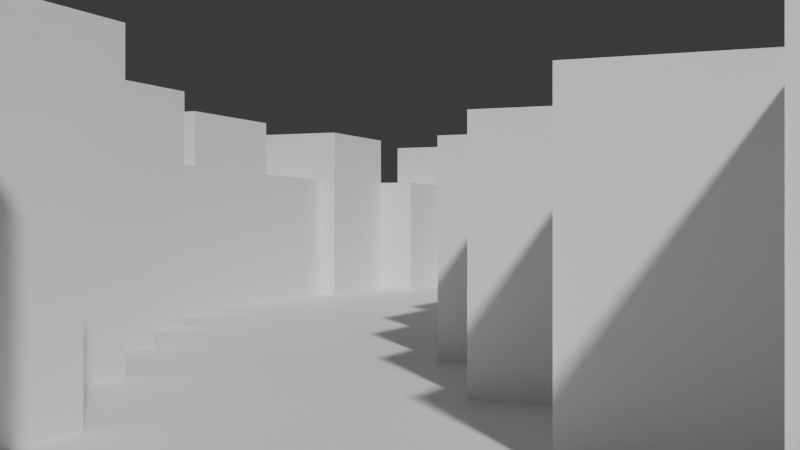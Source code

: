 # Source: Practica2_Escenario_Procedural.blend  (saved by Blender 5.0.119; exported with 4.5.12 LTS)
import bpy
from mathutils import Matrix  # noqa: F401  (used for matrix-valued properties, if any)

bpy.ops.wm.read_factory_settings(use_empty=True)
scene = bpy.context.scene
scene.name = 'Scene'

# ---- collections
col_collection = bpy.data.collections.new('Collection'); scene.collection.children.link(col_collection)

# ---- materials (node trees are filled in below, after node groups)
mat_paredoscura_121 = bpy.data.materials.new('ParedOscura.121')
mat_paredoscura_121.diffuse_color = (0.0, 1.0, 0.0, 1.0)
mat_paredoscura_120 = bpy.data.materials.new('ParedOscura.120')
mat_paredoscura_120.diffuse_color = (1.0, 0.0, 0.0, 1.0)
mat_pareddetalle_111 = bpy.data.materials.new('ParedDetalle.111')
mat_pareddetalle_111.diffuse_color = (0.0, 0.0, 1.0, 1.0)

# ---- material node trees
mat_paredoscura_121.use_nodes = True; mat_paredoscura_121.node_tree.nodes.clear()
_N = mat_paredoscura_121.node_tree.nodes; _L = mat_paredoscura_121.node_tree.links
n0 = _N.new('ShaderNodeBsdfPrincipled'); n0.name = 'BSDF Principista'; n0.location = (-200, 100)
n1 = _N.new('ShaderNodeOutputMaterial'); n1.name = 'Material'; n1.location = (200, 100)
_L.new(n0.outputs[0], n1.inputs[0])
n1.is_active_output = True
mat_paredoscura_120.use_nodes = True; mat_paredoscura_120.node_tree.nodes.clear()
_N = mat_paredoscura_120.node_tree.nodes; _L = mat_paredoscura_120.node_tree.links
n0 = _N.new('ShaderNodeBsdfPrincipled'); n0.name = 'BSDF Principista'; n0.location = (-200, 100)
n1 = _N.new('ShaderNodeOutputMaterial'); n1.name = 'Material'; n1.location = (200, 100)
_L.new(n0.outputs[0], n1.inputs[0])
n1.is_active_output = True
mat_pareddetalle_111.use_nodes = True; mat_pareddetalle_111.node_tree.nodes.clear()
_N = mat_pareddetalle_111.node_tree.nodes; _L = mat_pareddetalle_111.node_tree.links
n0 = _N.new('ShaderNodeBsdfPrincipled'); n0.name = 'BSDF Principista'; n0.location = (-200, 100)
n1 = _N.new('ShaderNodeOutputMaterial'); n1.name = 'Material'; n1.location = (200, 100)
_L.new(n0.outputs[0], n1.inputs[0])
n1.is_active_output = True

# ---- world
world_world = bpy.data.worlds.new('World'); scene.world = world_world
world_world.use_nodes = True; world_world.node_tree.nodes.clear()
_N = world_world.node_tree.nodes; _L = world_world.node_tree.links
n0 = _N.new('ShaderNodeOutputWorld'); n0.name = 'World Output'; n0.location = (200, 100)
n1 = _N.new('ShaderNodeBackground'); n1.name = 'Background'; n1.location = (-200, 100)
n1.inputs[0].default_value = (0.05088, 0.05088, 0.05088, 1.0)
_L.new(n1.outputs[0], n0.inputs[0])
n0.is_active_output = True
world_world.color = (0.05088, 0.05088, 0.05088)
world_world.sun_shadow_jitter_overblur = 0.0

# ---- cameras
cam_camara_025 = bpy.data.cameras.new('Camara.025')

# ---- meshes
me_plano_2379 = bpy.data.meshes.new('Plano.2379')
me_plano_2379.from_pydata([(-1.0, -1.0, 0.0), (1.0, -1.0, 0.0), (-1.0, 1.0, 0.0), (1.0, 1.0, 0.0)], [], [(0, 1, 3, 2)])
_uv = me_plano_2379.uv_layers.new(name='MapaUV')
_uv.uv.foreach_set('vector', [0.0, 0.0, 1.0, 0.0, 1.0, 1.0, 0.0, 1.0])
me_plano_2379.materials.append(mat_paredoscura_121)
me_plano_2379.update()
me_cubo_6136 = bpy.data.meshes.new('Cubo.6136')
me_cubo_6136.from_pydata([(-1.0, -1.0, -1.0), (-1.0, -1.0, 1.0), (-1.0, 1.0, -1.0), (-1.0, 1.0, 1.0), (1.0, -1.0, -1.0), (1.0, -1.0, 1.0), (1.0, 1.0, -1.0), (1.0, 1.0, 1.0)], [], [(0, 1, 3, 2), (2, 3, 7, 6), (6, 7, 5, 4), (4, 5, 1, 0), (2, 6, 4, 0), (7, 3, 1, 5)])
_uv = me_cubo_6136.uv_layers.new(name='MapaUV')
_uv.uv.foreach_set('vector', [0.375, 0.0, 0.625, 0.0, 0.625, 0.25, 0.375, 0.25, 0.375, 0.25, 0.625, 0.25, 0.625, 0.5, 0.375, 0.5, 0.375, 0.5, 0.625, 0.5, 0.625, 0.75, 0.375, 0.75, 0.375, 0.75, 0.625, 0.75, 0.625, 1.0, 0.375, 1.0, 0.125, 0.5, 0.375, 0.5, 0.375, 0.75, 0.125, 0.75, 0.625, 0.5, 0.875, 0.5, 0.875, 0.75, 0.625, 0.75])
me_cubo_6136.materials.append(mat_paredoscura_120)
me_cubo_6136.update()
me_cubo_6137 = bpy.data.meshes.new('Cubo.6137')
me_cubo_6137.from_pydata([(-1.0, -1.0, -1.0), (-1.0, -1.0, 1.0), (-1.0, 1.0, -1.0), (-1.0, 1.0, 1.0), (1.0, -1.0, -1.0), (1.0, -1.0, 1.0), (1.0, 1.0, -1.0), (1.0, 1.0, 1.0)], [], [(0, 1, 3, 2), (2, 3, 7, 6), (6, 7, 5, 4), (4, 5, 1, 0), (2, 6, 4, 0), (7, 3, 1, 5)])
_uv = me_cubo_6137.uv_layers.new(name='MapaUV')
_uv.uv.foreach_set('vector', [0.375, 0.0, 0.625, 0.0, 0.625, 0.25, 0.375, 0.25, 0.375, 0.25, 0.625, 0.25, 0.625, 0.5, 0.375, 0.5, 0.375, 0.5, 0.625, 0.5, 0.625, 0.75, 0.375, 0.75, 0.375, 0.75, 0.625, 0.75, 0.625, 1.0, 0.375, 1.0, 0.125, 0.5, 0.375, 0.5, 0.375, 0.75, 0.125, 0.75, 0.625, 0.5, 0.875, 0.5, 0.875, 0.75, 0.625, 0.75])
me_cubo_6137.materials.append(mat_paredoscura_120)
me_cubo_6137.update()
me_plano_2380 = bpy.data.meshes.new('Plano.2380')
me_plano_2380.from_pydata([(-1.0, -1.0, 0.0), (1.0, -1.0, 0.0), (-1.0, 1.0, 0.0), (1.0, 1.0, 0.0)], [], [(0, 1, 3, 2)])
_uv = me_plano_2380.uv_layers.new(name='MapaUV')
_uv.uv.foreach_set('vector', [0.0, 0.0, 1.0, 0.0, 1.0, 1.0, 0.0, 1.0])
me_plano_2380.materials.append(mat_paredoscura_121)
me_plano_2380.update()
me_cubo_6138 = bpy.data.meshes.new('Cubo.6138')
me_cubo_6138.from_pydata([(-1.0, -1.0, -1.0), (-1.0, -1.0, 1.0), (-1.0, 1.0, -1.0), (-1.0, 1.0, 1.0), (1.0, -1.0, -1.0), (1.0, -1.0, 1.0), (1.0, 1.0, -1.0), (1.0, 1.0, 1.0)], [], [(0, 1, 3, 2), (2, 3, 7, 6), (6, 7, 5, 4), (4, 5, 1, 0), (2, 6, 4, 0), (7, 3, 1, 5)])
_uv = me_cubo_6138.uv_layers.new(name='MapaUV')
_uv.uv.foreach_set('vector', [0.375, 0.0, 0.625, 0.0, 0.625, 0.25, 0.375, 0.25, 0.375, 0.25, 0.625, 0.25, 0.625, 0.5, 0.375, 0.5, 0.375, 0.5, 0.625, 0.5, 0.625, 0.75, 0.375, 0.75, 0.375, 0.75, 0.625, 0.75, 0.625, 1.0, 0.375, 1.0, 0.125, 0.5, 0.375, 0.5, 0.375, 0.75, 0.125, 0.75, 0.625, 0.5, 0.875, 0.5, 0.875, 0.75, 0.625, 0.75])
me_cubo_6138.materials.append(mat_pareddetalle_111)
me_cubo_6138.update()
me_cubo_6139 = bpy.data.meshes.new('Cubo.6139')
me_cubo_6139.from_pydata([(-1.0, -1.0, -1.0), (-1.0, -1.0, 1.0), (-1.0, 1.0, -1.0), (-1.0, 1.0, 1.0), (1.0, -1.0, -1.0), (1.0, -1.0, 1.0), (1.0, 1.0, -1.0), (1.0, 1.0, 1.0)], [], [(0, 1, 3, 2), (2, 3, 7, 6), (6, 7, 5, 4), (4, 5, 1, 0), (2, 6, 4, 0), (7, 3, 1, 5)])
_uv = me_cubo_6139.uv_layers.new(name='MapaUV')
_uv.uv.foreach_set('vector', [0.375, 0.0, 0.625, 0.0, 0.625, 0.25, 0.375, 0.25, 0.375, 0.25, 0.625, 0.25, 0.625, 0.5, 0.375, 0.5, 0.375, 0.5, 0.625, 0.5, 0.625, 0.75, 0.375, 0.75, 0.375, 0.75, 0.625, 0.75, 0.625, 1.0, 0.375, 1.0, 0.125, 0.5, 0.375, 0.5, 0.375, 0.75, 0.125, 0.75, 0.625, 0.5, 0.875, 0.5, 0.875, 0.75, 0.625, 0.75])
me_cubo_6139.materials.append(mat_paredoscura_120)
me_cubo_6139.update()
me_plano_2381 = bpy.data.meshes.new('Plano.2381')
me_plano_2381.from_pydata([(-1.0, -1.0, 0.0), (1.0, -1.0, 0.0), (-1.0, 1.0, 0.0), (1.0, 1.0, 0.0)], [], [(0, 1, 3, 2)])
_uv = me_plano_2381.uv_layers.new(name='MapaUV')
_uv.uv.foreach_set('vector', [0.0, 0.0, 1.0, 0.0, 1.0, 1.0, 0.0, 1.0])
me_plano_2381.materials.append(mat_paredoscura_121)
me_plano_2381.update()
me_cubo_6140 = bpy.data.meshes.new('Cubo.6140')
me_cubo_6140.from_pydata([(-1.0, -1.0, -1.0), (-1.0, -1.0, 1.0), (-1.0, 1.0, -1.0), (-1.0, 1.0, 1.0), (1.0, -1.0, -1.0), (1.0, -1.0, 1.0), (1.0, 1.0, -1.0), (1.0, 1.0, 1.0)], [], [(0, 1, 3, 2), (2, 3, 7, 6), (6, 7, 5, 4), (4, 5, 1, 0), (2, 6, 4, 0), (7, 3, 1, 5)])
_uv = me_cubo_6140.uv_layers.new(name='MapaUV')
_uv.uv.foreach_set('vector', [0.375, 0.0, 0.625, 0.0, 0.625, 0.25, 0.375, 0.25, 0.375, 0.25, 0.625, 0.25, 0.625, 0.5, 0.375, 0.5, 0.375, 0.5, 0.625, 0.5, 0.625, 0.75, 0.375, 0.75, 0.375, 0.75, 0.625, 0.75, 0.625, 1.0, 0.375, 1.0, 0.125, 0.5, 0.375, 0.5, 0.375, 0.75, 0.125, 0.75, 0.625, 0.5, 0.875, 0.5, 0.875, 0.75, 0.625, 0.75])
me_cubo_6140.materials.append(mat_paredoscura_120)
me_cubo_6140.update()
me_cubo_6141 = bpy.data.meshes.new('Cubo.6141')
me_cubo_6141.from_pydata([(-1.0, -1.0, -1.0), (-1.0, -1.0, 1.0), (-1.0, 1.0, -1.0), (-1.0, 1.0, 1.0), (1.0, -1.0, -1.0), (1.0, -1.0, 1.0), (1.0, 1.0, -1.0), (1.0, 1.0, 1.0)], [], [(0, 1, 3, 2), (2, 3, 7, 6), (6, 7, 5, 4), (4, 5, 1, 0), (2, 6, 4, 0), (7, 3, 1, 5)])
_uv = me_cubo_6141.uv_layers.new(name='MapaUV')
_uv.uv.foreach_set('vector', [0.375, 0.0, 0.625, 0.0, 0.625, 0.25, 0.375, 0.25, 0.375, 0.25, 0.625, 0.25, 0.625, 0.5, 0.375, 0.5, 0.375, 0.5, 0.625, 0.5, 0.625, 0.75, 0.375, 0.75, 0.375, 0.75, 0.625, 0.75, 0.625, 1.0, 0.375, 1.0, 0.125, 0.5, 0.375, 0.5, 0.375, 0.75, 0.125, 0.75, 0.625, 0.5, 0.875, 0.5, 0.875, 0.75, 0.625, 0.75])
me_cubo_6141.materials.append(mat_paredoscura_120)
me_cubo_6141.update()
me_plano_2382 = bpy.data.meshes.new('Plano.2382')
me_plano_2382.from_pydata([(-1.0, -1.0, 0.0), (1.0, -1.0, 0.0), (-1.0, 1.0, 0.0), (1.0, 1.0, 0.0)], [], [(0, 1, 3, 2)])
_uv = me_plano_2382.uv_layers.new(name='MapaUV')
_uv.uv.foreach_set('vector', [0.0, 0.0, 1.0, 0.0, 1.0, 1.0, 0.0, 1.0])
me_plano_2382.materials.append(mat_paredoscura_121)
me_plano_2382.update()
me_cubo_6142 = bpy.data.meshes.new('Cubo.6142')
me_cubo_6142.from_pydata([(-1.0, -1.0, -1.0), (-1.0, -1.0, 1.0), (-1.0, 1.0, -1.0), (-1.0, 1.0, 1.0), (1.0, -1.0, -1.0), (1.0, -1.0, 1.0), (1.0, 1.0, -1.0), (1.0, 1.0, 1.0)], [], [(0, 1, 3, 2), (2, 3, 7, 6), (6, 7, 5, 4), (4, 5, 1, 0), (2, 6, 4, 0), (7, 3, 1, 5)])
_uv = me_cubo_6142.uv_layers.new(name='MapaUV')
_uv.uv.foreach_set('vector', [0.375, 0.0, 0.625, 0.0, 0.625, 0.25, 0.375, 0.25, 0.375, 0.25, 0.625, 0.25, 0.625, 0.5, 0.375, 0.5, 0.375, 0.5, 0.625, 0.5, 0.625, 0.75, 0.375, 0.75, 0.375, 0.75, 0.625, 0.75, 0.625, 1.0, 0.375, 1.0, 0.125, 0.5, 0.375, 0.5, 0.375, 0.75, 0.125, 0.75, 0.625, 0.5, 0.875, 0.5, 0.875, 0.75, 0.625, 0.75])
me_cubo_6142.materials.append(mat_pareddetalle_111)
me_cubo_6142.update()
me_cubo_6143 = bpy.data.meshes.new('Cubo.6143')
me_cubo_6143.from_pydata([(-1.0, -1.0, -1.0), (-1.0, -1.0, 1.0), (-1.0, 1.0, -1.0), (-1.0, 1.0, 1.0), (1.0, -1.0, -1.0), (1.0, -1.0, 1.0), (1.0, 1.0, -1.0), (1.0, 1.0, 1.0)], [], [(0, 1, 3, 2), (2, 3, 7, 6), (6, 7, 5, 4), (4, 5, 1, 0), (2, 6, 4, 0), (7, 3, 1, 5)])
_uv = me_cubo_6143.uv_layers.new(name='MapaUV')
_uv.uv.foreach_set('vector', [0.375, 0.0, 0.625, 0.0, 0.625, 0.25, 0.375, 0.25, 0.375, 0.25, 0.625, 0.25, 0.625, 0.5, 0.375, 0.5, 0.375, 0.5, 0.625, 0.5, 0.625, 0.75, 0.375, 0.75, 0.375, 0.75, 0.625, 0.75, 0.625, 1.0, 0.375, 1.0, 0.125, 0.5, 0.375, 0.5, 0.375, 0.75, 0.125, 0.75, 0.625, 0.5, 0.875, 0.5, 0.875, 0.75, 0.625, 0.75])
me_cubo_6143.materials.append(mat_paredoscura_120)
me_cubo_6143.update()
me_plano_2383 = bpy.data.meshes.new('Plano.2383')
me_plano_2383.from_pydata([(-1.0, -1.0, 0.0), (1.0, -1.0, 0.0), (-1.0, 1.0, 0.0), (1.0, 1.0, 0.0)], [], [(0, 1, 3, 2)])
_uv = me_plano_2383.uv_layers.new(name='MapaUV')
_uv.uv.foreach_set('vector', [0.0, 0.0, 1.0, 0.0, 1.0, 1.0, 0.0, 1.0])
me_plano_2383.materials.append(mat_paredoscura_121)
me_plano_2383.update()
me_cubo_6144 = bpy.data.meshes.new('Cubo.6144')
me_cubo_6144.from_pydata([(-1.0, -1.0, -1.0), (-1.0, -1.0, 1.0), (-1.0, 1.0, -1.0), (-1.0, 1.0, 1.0), (1.0, -1.0, -1.0), (1.0, -1.0, 1.0), (1.0, 1.0, -1.0), (1.0, 1.0, 1.0)], [], [(0, 1, 3, 2), (2, 3, 7, 6), (6, 7, 5, 4), (4, 5, 1, 0), (2, 6, 4, 0), (7, 3, 1, 5)])
_uv = me_cubo_6144.uv_layers.new(name='MapaUV')
_uv.uv.foreach_set('vector', [0.375, 0.0, 0.625, 0.0, 0.625, 0.25, 0.375, 0.25, 0.375, 0.25, 0.625, 0.25, 0.625, 0.5, 0.375, 0.5, 0.375, 0.5, 0.625, 0.5, 0.625, 0.75, 0.375, 0.75, 0.375, 0.75, 0.625, 0.75, 0.625, 1.0, 0.375, 1.0, 0.125, 0.5, 0.375, 0.5, 0.375, 0.75, 0.125, 0.75, 0.625, 0.5, 0.875, 0.5, 0.875, 0.75, 0.625, 0.75])
me_cubo_6144.materials.append(mat_paredoscura_120)
me_cubo_6144.update()
me_cubo_6145 = bpy.data.meshes.new('Cubo.6145')
me_cubo_6145.from_pydata([(-1.0, -1.0, -1.0), (-1.0, -1.0, 1.0), (-1.0, 1.0, -1.0), (-1.0, 1.0, 1.0), (1.0, -1.0, -1.0), (1.0, -1.0, 1.0), (1.0, 1.0, -1.0), (1.0, 1.0, 1.0)], [], [(0, 1, 3, 2), (2, 3, 7, 6), (6, 7, 5, 4), (4, 5, 1, 0), (2, 6, 4, 0), (7, 3, 1, 5)])
_uv = me_cubo_6145.uv_layers.new(name='MapaUV')
_uv.uv.foreach_set('vector', [0.375, 0.0, 0.625, 0.0, 0.625, 0.25, 0.375, 0.25, 0.375, 0.25, 0.625, 0.25, 0.625, 0.5, 0.375, 0.5, 0.375, 0.5, 0.625, 0.5, 0.625, 0.75, 0.375, 0.75, 0.375, 0.75, 0.625, 0.75, 0.625, 1.0, 0.375, 1.0, 0.125, 0.5, 0.375, 0.5, 0.375, 0.75, 0.125, 0.75, 0.625, 0.5, 0.875, 0.5, 0.875, 0.75, 0.625, 0.75])
me_cubo_6145.materials.append(mat_paredoscura_120)
me_cubo_6145.update()
me_plano_2384 = bpy.data.meshes.new('Plano.2384')
me_plano_2384.from_pydata([(-1.0, -1.0, 0.0), (1.0, -1.0, 0.0), (-1.0, 1.0, 0.0), (1.0, 1.0, 0.0)], [], [(0, 1, 3, 2)])
_uv = me_plano_2384.uv_layers.new(name='MapaUV')
_uv.uv.foreach_set('vector', [0.0, 0.0, 1.0, 0.0, 1.0, 1.0, 0.0, 1.0])
me_plano_2384.materials.append(mat_paredoscura_121)
me_plano_2384.update()
me_cubo_6146 = bpy.data.meshes.new('Cubo.6146')
me_cubo_6146.from_pydata([(-1.0, -1.0, -1.0), (-1.0, -1.0, 1.0), (-1.0, 1.0, -1.0), (-1.0, 1.0, 1.0), (1.0, -1.0, -1.0), (1.0, -1.0, 1.0), (1.0, 1.0, -1.0), (1.0, 1.0, 1.0)], [], [(0, 1, 3, 2), (2, 3, 7, 6), (6, 7, 5, 4), (4, 5, 1, 0), (2, 6, 4, 0), (7, 3, 1, 5)])
_uv = me_cubo_6146.uv_layers.new(name='MapaUV')
_uv.uv.foreach_set('vector', [0.375, 0.0, 0.625, 0.0, 0.625, 0.25, 0.375, 0.25, 0.375, 0.25, 0.625, 0.25, 0.625, 0.5, 0.375, 0.5, 0.375, 0.5, 0.625, 0.5, 0.625, 0.75, 0.375, 0.75, 0.375, 0.75, 0.625, 0.75, 0.625, 1.0, 0.375, 1.0, 0.125, 0.5, 0.375, 0.5, 0.375, 0.75, 0.125, 0.75, 0.625, 0.5, 0.875, 0.5, 0.875, 0.75, 0.625, 0.75])
me_cubo_6146.materials.append(mat_pareddetalle_111)
me_cubo_6146.update()
me_cubo_6147 = bpy.data.meshes.new('Cubo.6147')
me_cubo_6147.from_pydata([(-1.0, -1.0, -1.0), (-1.0, -1.0, 1.0), (-1.0, 1.0, -1.0), (-1.0, 1.0, 1.0), (1.0, -1.0, -1.0), (1.0, -1.0, 1.0), (1.0, 1.0, -1.0), (1.0, 1.0, 1.0)], [], [(0, 1, 3, 2), (2, 3, 7, 6), (6, 7, 5, 4), (4, 5, 1, 0), (2, 6, 4, 0), (7, 3, 1, 5)])
_uv = me_cubo_6147.uv_layers.new(name='MapaUV')
_uv.uv.foreach_set('vector', [0.375, 0.0, 0.625, 0.0, 0.625, 0.25, 0.375, 0.25, 0.375, 0.25, 0.625, 0.25, 0.625, 0.5, 0.375, 0.5, 0.375, 0.5, 0.625, 0.5, 0.625, 0.75, 0.375, 0.75, 0.375, 0.75, 0.625, 0.75, 0.625, 1.0, 0.375, 1.0, 0.125, 0.5, 0.375, 0.5, 0.375, 0.75, 0.125, 0.75, 0.625, 0.5, 0.875, 0.5, 0.875, 0.75, 0.625, 0.75])
me_cubo_6147.materials.append(mat_paredoscura_120)
me_cubo_6147.update()
me_plano_2385 = bpy.data.meshes.new('Plano.2385')
me_plano_2385.from_pydata([(-1.0, -1.0, 0.0), (1.0, -1.0, 0.0), (-1.0, 1.0, 0.0), (1.0, 1.0, 0.0)], [], [(0, 1, 3, 2)])
_uv = me_plano_2385.uv_layers.new(name='MapaUV')
_uv.uv.foreach_set('vector', [0.0, 0.0, 1.0, 0.0, 1.0, 1.0, 0.0, 1.0])
me_plano_2385.materials.append(mat_paredoscura_121)
me_plano_2385.update()
me_cubo_6148 = bpy.data.meshes.new('Cubo.6148')
me_cubo_6148.from_pydata([(-1.0, -1.0, -1.0), (-1.0, -1.0, 1.0), (-1.0, 1.0, -1.0), (-1.0, 1.0, 1.0), (1.0, -1.0, -1.0), (1.0, -1.0, 1.0), (1.0, 1.0, -1.0), (1.0, 1.0, 1.0)], [], [(0, 1, 3, 2), (2, 3, 7, 6), (6, 7, 5, 4), (4, 5, 1, 0), (2, 6, 4, 0), (7, 3, 1, 5)])
_uv = me_cubo_6148.uv_layers.new(name='MapaUV')
_uv.uv.foreach_set('vector', [0.375, 0.0, 0.625, 0.0, 0.625, 0.25, 0.375, 0.25, 0.375, 0.25, 0.625, 0.25, 0.625, 0.5, 0.375, 0.5, 0.375, 0.5, 0.625, 0.5, 0.625, 0.75, 0.375, 0.75, 0.375, 0.75, 0.625, 0.75, 0.625, 1.0, 0.375, 1.0, 0.125, 0.5, 0.375, 0.5, 0.375, 0.75, 0.125, 0.75, 0.625, 0.5, 0.875, 0.5, 0.875, 0.75, 0.625, 0.75])
me_cubo_6148.materials.append(mat_paredoscura_120)
me_cubo_6148.update()
me_cubo_6149 = bpy.data.meshes.new('Cubo.6149')
me_cubo_6149.from_pydata([(-1.0, -1.0, -1.0), (-1.0, -1.0, 1.0), (-1.0, 1.0, -1.0), (-1.0, 1.0, 1.0), (1.0, -1.0, -1.0), (1.0, -1.0, 1.0), (1.0, 1.0, -1.0), (1.0, 1.0, 1.0)], [], [(0, 1, 3, 2), (2, 3, 7, 6), (6, 7, 5, 4), (4, 5, 1, 0), (2, 6, 4, 0), (7, 3, 1, 5)])
_uv = me_cubo_6149.uv_layers.new(name='MapaUV')
_uv.uv.foreach_set('vector', [0.375, 0.0, 0.625, 0.0, 0.625, 0.25, 0.375, 0.25, 0.375, 0.25, 0.625, 0.25, 0.625, 0.5, 0.375, 0.5, 0.375, 0.5, 0.625, 0.5, 0.625, 0.75, 0.375, 0.75, 0.375, 0.75, 0.625, 0.75, 0.625, 1.0, 0.375, 1.0, 0.125, 0.5, 0.375, 0.5, 0.375, 0.75, 0.125, 0.75, 0.625, 0.5, 0.875, 0.5, 0.875, 0.75, 0.625, 0.75])
me_cubo_6149.materials.append(mat_paredoscura_120)
me_cubo_6149.update()
me_plano_2386 = bpy.data.meshes.new('Plano.2386')
me_plano_2386.from_pydata([(-1.0, -1.0, 0.0), (1.0, -1.0, 0.0), (-1.0, 1.0, 0.0), (1.0, 1.0, 0.0)], [], [(0, 1, 3, 2)])
_uv = me_plano_2386.uv_layers.new(name='MapaUV')
_uv.uv.foreach_set('vector', [0.0, 0.0, 1.0, 0.0, 1.0, 1.0, 0.0, 1.0])
me_plano_2386.materials.append(mat_paredoscura_121)
me_plano_2386.update()
me_cubo_6150 = bpy.data.meshes.new('Cubo.6150')
me_cubo_6150.from_pydata([(-1.0, -1.0, -1.0), (-1.0, -1.0, 1.0), (-1.0, 1.0, -1.0), (-1.0, 1.0, 1.0), (1.0, -1.0, -1.0), (1.0, -1.0, 1.0), (1.0, 1.0, -1.0), (1.0, 1.0, 1.0)], [], [(0, 1, 3, 2), (2, 3, 7, 6), (6, 7, 5, 4), (4, 5, 1, 0), (2, 6, 4, 0), (7, 3, 1, 5)])
_uv = me_cubo_6150.uv_layers.new(name='MapaUV')
_uv.uv.foreach_set('vector', [0.375, 0.0, 0.625, 0.0, 0.625, 0.25, 0.375, 0.25, 0.375, 0.25, 0.625, 0.25, 0.625, 0.5, 0.375, 0.5, 0.375, 0.5, 0.625, 0.5, 0.625, 0.75, 0.375, 0.75, 0.375, 0.75, 0.625, 0.75, 0.625, 1.0, 0.375, 1.0, 0.125, 0.5, 0.375, 0.5, 0.375, 0.75, 0.125, 0.75, 0.625, 0.5, 0.875, 0.5, 0.875, 0.75, 0.625, 0.75])
me_cubo_6150.materials.append(mat_pareddetalle_111)
me_cubo_6150.update()
me_cubo_6151 = bpy.data.meshes.new('Cubo.6151')
me_cubo_6151.from_pydata([(-1.0, -1.0, -1.0), (-1.0, -1.0, 1.0), (-1.0, 1.0, -1.0), (-1.0, 1.0, 1.0), (1.0, -1.0, -1.0), (1.0, -1.0, 1.0), (1.0, 1.0, -1.0), (1.0, 1.0, 1.0)], [], [(0, 1, 3, 2), (2, 3, 7, 6), (6, 7, 5, 4), (4, 5, 1, 0), (2, 6, 4, 0), (7, 3, 1, 5)])
_uv = me_cubo_6151.uv_layers.new(name='MapaUV')
_uv.uv.foreach_set('vector', [0.375, 0.0, 0.625, 0.0, 0.625, 0.25, 0.375, 0.25, 0.375, 0.25, 0.625, 0.25, 0.625, 0.5, 0.375, 0.5, 0.375, 0.5, 0.625, 0.5, 0.625, 0.75, 0.375, 0.75, 0.375, 0.75, 0.625, 0.75, 0.625, 1.0, 0.375, 1.0, 0.125, 0.5, 0.375, 0.5, 0.375, 0.75, 0.125, 0.75, 0.625, 0.5, 0.875, 0.5, 0.875, 0.75, 0.625, 0.75])
me_cubo_6151.materials.append(mat_paredoscura_120)
me_cubo_6151.update()
me_plano_2387 = bpy.data.meshes.new('Plano.2387')
me_plano_2387.from_pydata([(-1.0, -1.0, 0.0), (1.0, -1.0, 0.0), (-1.0, 1.0, 0.0), (1.0, 1.0, 0.0)], [], [(0, 1, 3, 2)])
_uv = me_plano_2387.uv_layers.new(name='MapaUV')
_uv.uv.foreach_set('vector', [0.0, 0.0, 1.0, 0.0, 1.0, 1.0, 0.0, 1.0])
me_plano_2387.materials.append(mat_paredoscura_121)
me_plano_2387.update()
me_cubo_6152 = bpy.data.meshes.new('Cubo.6152')
me_cubo_6152.from_pydata([(-1.0, -1.0, -1.0), (-1.0, -1.0, 1.0), (-1.0, 1.0, -1.0), (-1.0, 1.0, 1.0), (1.0, -1.0, -1.0), (1.0, -1.0, 1.0), (1.0, 1.0, -1.0), (1.0, 1.0, 1.0)], [], [(0, 1, 3, 2), (2, 3, 7, 6), (6, 7, 5, 4), (4, 5, 1, 0), (2, 6, 4, 0), (7, 3, 1, 5)])
_uv = me_cubo_6152.uv_layers.new(name='MapaUV')
_uv.uv.foreach_set('vector', [0.375, 0.0, 0.625, 0.0, 0.625, 0.25, 0.375, 0.25, 0.375, 0.25, 0.625, 0.25, 0.625, 0.5, 0.375, 0.5, 0.375, 0.5, 0.625, 0.5, 0.625, 0.75, 0.375, 0.75, 0.375, 0.75, 0.625, 0.75, 0.625, 1.0, 0.375, 1.0, 0.125, 0.5, 0.375, 0.5, 0.375, 0.75, 0.125, 0.75, 0.625, 0.5, 0.875, 0.5, 0.875, 0.75, 0.625, 0.75])
me_cubo_6152.materials.append(mat_paredoscura_120)
me_cubo_6152.update()
me_cubo_6153 = bpy.data.meshes.new('Cubo.6153')
me_cubo_6153.from_pydata([(-1.0, -1.0, -1.0), (-1.0, -1.0, 1.0), (-1.0, 1.0, -1.0), (-1.0, 1.0, 1.0), (1.0, -1.0, -1.0), (1.0, -1.0, 1.0), (1.0, 1.0, -1.0), (1.0, 1.0, 1.0)], [], [(0, 1, 3, 2), (2, 3, 7, 6), (6, 7, 5, 4), (4, 5, 1, 0), (2, 6, 4, 0), (7, 3, 1, 5)])
_uv = me_cubo_6153.uv_layers.new(name='MapaUV')
_uv.uv.foreach_set('vector', [0.375, 0.0, 0.625, 0.0, 0.625, 0.25, 0.375, 0.25, 0.375, 0.25, 0.625, 0.25, 0.625, 0.5, 0.375, 0.5, 0.375, 0.5, 0.625, 0.5, 0.625, 0.75, 0.375, 0.75, 0.375, 0.75, 0.625, 0.75, 0.625, 1.0, 0.375, 1.0, 0.125, 0.5, 0.375, 0.5, 0.375, 0.75, 0.125, 0.75, 0.625, 0.5, 0.875, 0.5, 0.875, 0.75, 0.625, 0.75])
me_cubo_6153.materials.append(mat_paredoscura_120)
me_cubo_6153.update()
me_plano_2388 = bpy.data.meshes.new('Plano.2388')
me_plano_2388.from_pydata([(-1.0, -1.0, 0.0), (1.0, -1.0, 0.0), (-1.0, 1.0, 0.0), (1.0, 1.0, 0.0)], [], [(0, 1, 3, 2)])
_uv = me_plano_2388.uv_layers.new(name='MapaUV')
_uv.uv.foreach_set('vector', [0.0, 0.0, 1.0, 0.0, 1.0, 1.0, 0.0, 1.0])
me_plano_2388.materials.append(mat_paredoscura_121)
me_plano_2388.update()
me_cubo_6154 = bpy.data.meshes.new('Cubo.6154')
me_cubo_6154.from_pydata([(-1.0, -1.0, -1.0), (-1.0, -1.0, 1.0), (-1.0, 1.0, -1.0), (-1.0, 1.0, 1.0), (1.0, -1.0, -1.0), (1.0, -1.0, 1.0), (1.0, 1.0, -1.0), (1.0, 1.0, 1.0)], [], [(0, 1, 3, 2), (2, 3, 7, 6), (6, 7, 5, 4), (4, 5, 1, 0), (2, 6, 4, 0), (7, 3, 1, 5)])
_uv = me_cubo_6154.uv_layers.new(name='MapaUV')
_uv.uv.foreach_set('vector', [0.375, 0.0, 0.625, 0.0, 0.625, 0.25, 0.375, 0.25, 0.375, 0.25, 0.625, 0.25, 0.625, 0.5, 0.375, 0.5, 0.375, 0.5, 0.625, 0.5, 0.625, 0.75, 0.375, 0.75, 0.375, 0.75, 0.625, 0.75, 0.625, 1.0, 0.375, 1.0, 0.125, 0.5, 0.375, 0.5, 0.375, 0.75, 0.125, 0.75, 0.625, 0.5, 0.875, 0.5, 0.875, 0.75, 0.625, 0.75])
me_cubo_6154.materials.append(mat_pareddetalle_111)
me_cubo_6154.update()
me_cubo_6155 = bpy.data.meshes.new('Cubo.6155')
me_cubo_6155.from_pydata([(-1.0, -1.0, -1.0), (-1.0, -1.0, 1.0), (-1.0, 1.0, -1.0), (-1.0, 1.0, 1.0), (1.0, -1.0, -1.0), (1.0, -1.0, 1.0), (1.0, 1.0, -1.0), (1.0, 1.0, 1.0)], [], [(0, 1, 3, 2), (2, 3, 7, 6), (6, 7, 5, 4), (4, 5, 1, 0), (2, 6, 4, 0), (7, 3, 1, 5)])
_uv = me_cubo_6155.uv_layers.new(name='MapaUV')
_uv.uv.foreach_set('vector', [0.375, 0.0, 0.625, 0.0, 0.625, 0.25, 0.375, 0.25, 0.375, 0.25, 0.625, 0.25, 0.625, 0.5, 0.375, 0.5, 0.375, 0.5, 0.625, 0.5, 0.625, 0.75, 0.375, 0.75, 0.375, 0.75, 0.625, 0.75, 0.625, 1.0, 0.375, 1.0, 0.125, 0.5, 0.375, 0.5, 0.375, 0.75, 0.125, 0.75, 0.625, 0.5, 0.875, 0.5, 0.875, 0.75, 0.625, 0.75])
me_cubo_6155.materials.append(mat_paredoscura_120)
me_cubo_6155.update()
me_plano_2389 = bpy.data.meshes.new('Plano.2389')
me_plano_2389.from_pydata([(-1.0, -1.0, 0.0), (1.0, -1.0, 0.0), (-1.0, 1.0, 0.0), (1.0, 1.0, 0.0)], [], [(0, 1, 3, 2)])
_uv = me_plano_2389.uv_layers.new(name='MapaUV')
_uv.uv.foreach_set('vector', [0.0, 0.0, 1.0, 0.0, 1.0, 1.0, 0.0, 1.0])
me_plano_2389.materials.append(mat_paredoscura_121)
me_plano_2389.update()
me_cubo_6156 = bpy.data.meshes.new('Cubo.6156')
me_cubo_6156.from_pydata([(-1.0, -1.0, -1.0), (-1.0, -1.0, 1.0), (-1.0, 1.0, -1.0), (-1.0, 1.0, 1.0), (1.0, -1.0, -1.0), (1.0, -1.0, 1.0), (1.0, 1.0, -1.0), (1.0, 1.0, 1.0)], [], [(0, 1, 3, 2), (2, 3, 7, 6), (6, 7, 5, 4), (4, 5, 1, 0), (2, 6, 4, 0), (7, 3, 1, 5)])
_uv = me_cubo_6156.uv_layers.new(name='MapaUV')
_uv.uv.foreach_set('vector', [0.375, 0.0, 0.625, 0.0, 0.625, 0.25, 0.375, 0.25, 0.375, 0.25, 0.625, 0.25, 0.625, 0.5, 0.375, 0.5, 0.375, 0.5, 0.625, 0.5, 0.625, 0.75, 0.375, 0.75, 0.375, 0.75, 0.625, 0.75, 0.625, 1.0, 0.375, 1.0, 0.125, 0.5, 0.375, 0.5, 0.375, 0.75, 0.125, 0.75, 0.625, 0.5, 0.875, 0.5, 0.875, 0.75, 0.625, 0.75])
me_cubo_6156.materials.append(mat_paredoscura_120)
me_cubo_6156.update()
me_cubo_6157 = bpy.data.meshes.new('Cubo.6157')
me_cubo_6157.from_pydata([(-1.0, -1.0, -1.0), (-1.0, -1.0, 1.0), (-1.0, 1.0, -1.0), (-1.0, 1.0, 1.0), (1.0, -1.0, -1.0), (1.0, -1.0, 1.0), (1.0, 1.0, -1.0), (1.0, 1.0, 1.0)], [], [(0, 1, 3, 2), (2, 3, 7, 6), (6, 7, 5, 4), (4, 5, 1, 0), (2, 6, 4, 0), (7, 3, 1, 5)])
_uv = me_cubo_6157.uv_layers.new(name='MapaUV')
_uv.uv.foreach_set('vector', [0.375, 0.0, 0.625, 0.0, 0.625, 0.25, 0.375, 0.25, 0.375, 0.25, 0.625, 0.25, 0.625, 0.5, 0.375, 0.5, 0.375, 0.5, 0.625, 0.5, 0.625, 0.75, 0.375, 0.75, 0.375, 0.75, 0.625, 0.75, 0.625, 1.0, 0.375, 1.0, 0.125, 0.5, 0.375, 0.5, 0.375, 0.75, 0.125, 0.75, 0.625, 0.5, 0.875, 0.5, 0.875, 0.75, 0.625, 0.75])
me_cubo_6157.materials.append(mat_paredoscura_120)
me_cubo_6157.update()
me_plano_2390 = bpy.data.meshes.new('Plano.2390')
me_plano_2390.from_pydata([(-1.0, -1.0, 0.0), (1.0, -1.0, 0.0), (-1.0, 1.0, 0.0), (1.0, 1.0, 0.0)], [], [(0, 1, 3, 2)])
_uv = me_plano_2390.uv_layers.new(name='MapaUV')
_uv.uv.foreach_set('vector', [0.0, 0.0, 1.0, 0.0, 1.0, 1.0, 0.0, 1.0])
me_plano_2390.materials.append(mat_paredoscura_121)
me_plano_2390.update()
me_cubo_6158 = bpy.data.meshes.new('Cubo.6158')
me_cubo_6158.from_pydata([(-1.0, -1.0, -1.0), (-1.0, -1.0, 1.0), (-1.0, 1.0, -1.0), (-1.0, 1.0, 1.0), (1.0, -1.0, -1.0), (1.0, -1.0, 1.0), (1.0, 1.0, -1.0), (1.0, 1.0, 1.0)], [], [(0, 1, 3, 2), (2, 3, 7, 6), (6, 7, 5, 4), (4, 5, 1, 0), (2, 6, 4, 0), (7, 3, 1, 5)])
_uv = me_cubo_6158.uv_layers.new(name='MapaUV')
_uv.uv.foreach_set('vector', [0.375, 0.0, 0.625, 0.0, 0.625, 0.25, 0.375, 0.25, 0.375, 0.25, 0.625, 0.25, 0.625, 0.5, 0.375, 0.5, 0.375, 0.5, 0.625, 0.5, 0.625, 0.75, 0.375, 0.75, 0.375, 0.75, 0.625, 0.75, 0.625, 1.0, 0.375, 1.0, 0.125, 0.5, 0.375, 0.5, 0.375, 0.75, 0.125, 0.75, 0.625, 0.5, 0.875, 0.5, 0.875, 0.75, 0.625, 0.75])
me_cubo_6158.materials.append(mat_pareddetalle_111)
me_cubo_6158.update()
me_cubo_6159 = bpy.data.meshes.new('Cubo.6159')
me_cubo_6159.from_pydata([(-1.0, -1.0, -1.0), (-1.0, -1.0, 1.0), (-1.0, 1.0, -1.0), (-1.0, 1.0, 1.0), (1.0, -1.0, -1.0), (1.0, -1.0, 1.0), (1.0, 1.0, -1.0), (1.0, 1.0, 1.0)], [], [(0, 1, 3, 2), (2, 3, 7, 6), (6, 7, 5, 4), (4, 5, 1, 0), (2, 6, 4, 0), (7, 3, 1, 5)])
_uv = me_cubo_6159.uv_layers.new(name='MapaUV')
_uv.uv.foreach_set('vector', [0.375, 0.0, 0.625, 0.0, 0.625, 0.25, 0.375, 0.25, 0.375, 0.25, 0.625, 0.25, 0.625, 0.5, 0.375, 0.5, 0.375, 0.5, 0.625, 0.5, 0.625, 0.75, 0.375, 0.75, 0.375, 0.75, 0.625, 0.75, 0.625, 1.0, 0.375, 1.0, 0.125, 0.5, 0.375, 0.5, 0.375, 0.75, 0.125, 0.75, 0.625, 0.5, 0.875, 0.5, 0.875, 0.75, 0.625, 0.75])
me_cubo_6159.materials.append(mat_paredoscura_120)
me_cubo_6159.update()
me_plano_2391 = bpy.data.meshes.new('Plano.2391')
me_plano_2391.from_pydata([(-1.0, -1.0, 0.0), (1.0, -1.0, 0.0), (-1.0, 1.0, 0.0), (1.0, 1.0, 0.0)], [], [(0, 1, 3, 2)])
_uv = me_plano_2391.uv_layers.new(name='MapaUV')
_uv.uv.foreach_set('vector', [0.0, 0.0, 1.0, 0.0, 1.0, 1.0, 0.0, 1.0])
me_plano_2391.materials.append(mat_paredoscura_121)
me_plano_2391.update()
me_cubo_6160 = bpy.data.meshes.new('Cubo.6160')
me_cubo_6160.from_pydata([(-1.0, -1.0, -1.0), (-1.0, -1.0, 1.0), (-1.0, 1.0, -1.0), (-1.0, 1.0, 1.0), (1.0, -1.0, -1.0), (1.0, -1.0, 1.0), (1.0, 1.0, -1.0), (1.0, 1.0, 1.0)], [], [(0, 1, 3, 2), (2, 3, 7, 6), (6, 7, 5, 4), (4, 5, 1, 0), (2, 6, 4, 0), (7, 3, 1, 5)])
_uv = me_cubo_6160.uv_layers.new(name='MapaUV')
_uv.uv.foreach_set('vector', [0.375, 0.0, 0.625, 0.0, 0.625, 0.25, 0.375, 0.25, 0.375, 0.25, 0.625, 0.25, 0.625, 0.5, 0.375, 0.5, 0.375, 0.5, 0.625, 0.5, 0.625, 0.75, 0.375, 0.75, 0.375, 0.75, 0.625, 0.75, 0.625, 1.0, 0.375, 1.0, 0.125, 0.5, 0.375, 0.5, 0.375, 0.75, 0.125, 0.75, 0.625, 0.5, 0.875, 0.5, 0.875, 0.75, 0.625, 0.75])
me_cubo_6160.materials.append(mat_paredoscura_120)
me_cubo_6160.update()
me_cubo_6161 = bpy.data.meshes.new('Cubo.6161')
me_cubo_6161.from_pydata([(-1.0, -1.0, -1.0), (-1.0, -1.0, 1.0), (-1.0, 1.0, -1.0), (-1.0, 1.0, 1.0), (1.0, -1.0, -1.0), (1.0, -1.0, 1.0), (1.0, 1.0, -1.0), (1.0, 1.0, 1.0)], [], [(0, 1, 3, 2), (2, 3, 7, 6), (6, 7, 5, 4), (4, 5, 1, 0), (2, 6, 4, 0), (7, 3, 1, 5)])
_uv = me_cubo_6161.uv_layers.new(name='MapaUV')
_uv.uv.foreach_set('vector', [0.375, 0.0, 0.625, 0.0, 0.625, 0.25, 0.375, 0.25, 0.375, 0.25, 0.625, 0.25, 0.625, 0.5, 0.375, 0.5, 0.375, 0.5, 0.625, 0.5, 0.625, 0.75, 0.375, 0.75, 0.375, 0.75, 0.625, 0.75, 0.625, 1.0, 0.375, 1.0, 0.125, 0.5, 0.375, 0.5, 0.375, 0.75, 0.125, 0.75, 0.625, 0.5, 0.875, 0.5, 0.875, 0.75, 0.625, 0.75])
me_cubo_6161.materials.append(mat_paredoscura_120)
me_cubo_6161.update()
me_plano_2392 = bpy.data.meshes.new('Plano.2392')
me_plano_2392.from_pydata([(-1.0, -1.0, 0.0), (1.0, -1.0, 0.0), (-1.0, 1.0, 0.0), (1.0, 1.0, 0.0)], [], [(0, 1, 3, 2)])
_uv = me_plano_2392.uv_layers.new(name='MapaUV')
_uv.uv.foreach_set('vector', [0.0, 0.0, 1.0, 0.0, 1.0, 1.0, 0.0, 1.0])
me_plano_2392.materials.append(mat_paredoscura_121)
me_plano_2392.update()
me_cubo_6162 = bpy.data.meshes.new('Cubo.6162')
me_cubo_6162.from_pydata([(-1.0, -1.0, -1.0), (-1.0, -1.0, 1.0), (-1.0, 1.0, -1.0), (-1.0, 1.0, 1.0), (1.0, -1.0, -1.0), (1.0, -1.0, 1.0), (1.0, 1.0, -1.0), (1.0, 1.0, 1.0)], [], [(0, 1, 3, 2), (2, 3, 7, 6), (6, 7, 5, 4), (4, 5, 1, 0), (2, 6, 4, 0), (7, 3, 1, 5)])
_uv = me_cubo_6162.uv_layers.new(name='MapaUV')
_uv.uv.foreach_set('vector', [0.375, 0.0, 0.625, 0.0, 0.625, 0.25, 0.375, 0.25, 0.375, 0.25, 0.625, 0.25, 0.625, 0.5, 0.375, 0.5, 0.375, 0.5, 0.625, 0.5, 0.625, 0.75, 0.375, 0.75, 0.375, 0.75, 0.625, 0.75, 0.625, 1.0, 0.375, 1.0, 0.125, 0.5, 0.375, 0.5, 0.375, 0.75, 0.125, 0.75, 0.625, 0.5, 0.875, 0.5, 0.875, 0.75, 0.625, 0.75])
me_cubo_6162.materials.append(mat_pareddetalle_111)
me_cubo_6162.update()
me_cubo_6163 = bpy.data.meshes.new('Cubo.6163')
me_cubo_6163.from_pydata([(-1.0, -1.0, -1.0), (-1.0, -1.0, 1.0), (-1.0, 1.0, -1.0), (-1.0, 1.0, 1.0), (1.0, -1.0, -1.0), (1.0, -1.0, 1.0), (1.0, 1.0, -1.0), (1.0, 1.0, 1.0)], [], [(0, 1, 3, 2), (2, 3, 7, 6), (6, 7, 5, 4), (4, 5, 1, 0), (2, 6, 4, 0), (7, 3, 1, 5)])
_uv = me_cubo_6163.uv_layers.new(name='MapaUV')
_uv.uv.foreach_set('vector', [0.375, 0.0, 0.625, 0.0, 0.625, 0.25, 0.375, 0.25, 0.375, 0.25, 0.625, 0.25, 0.625, 0.5, 0.375, 0.5, 0.375, 0.5, 0.625, 0.5, 0.625, 0.75, 0.375, 0.75, 0.375, 0.75, 0.625, 0.75, 0.625, 1.0, 0.375, 1.0, 0.125, 0.5, 0.375, 0.5, 0.375, 0.75, 0.125, 0.75, 0.625, 0.5, 0.875, 0.5, 0.875, 0.75, 0.625, 0.75])
me_cubo_6163.materials.append(mat_paredoscura_120)
me_cubo_6163.update()
me_plano_2393 = bpy.data.meshes.new('Plano.2393')
me_plano_2393.from_pydata([(-1.0, -1.0, 0.0), (1.0, -1.0, 0.0), (-1.0, 1.0, 0.0), (1.0, 1.0, 0.0)], [], [(0, 1, 3, 2)])
_uv = me_plano_2393.uv_layers.new(name='MapaUV')
_uv.uv.foreach_set('vector', [0.0, 0.0, 1.0, 0.0, 1.0, 1.0, 0.0, 1.0])
me_plano_2393.materials.append(mat_paredoscura_121)
me_plano_2393.update()
me_cubo_6164 = bpy.data.meshes.new('Cubo.6164')
me_cubo_6164.from_pydata([(-1.0, -1.0, -1.0), (-1.0, -1.0, 1.0), (-1.0, 1.0, -1.0), (-1.0, 1.0, 1.0), (1.0, -1.0, -1.0), (1.0, -1.0, 1.0), (1.0, 1.0, -1.0), (1.0, 1.0, 1.0)], [], [(0, 1, 3, 2), (2, 3, 7, 6), (6, 7, 5, 4), (4, 5, 1, 0), (2, 6, 4, 0), (7, 3, 1, 5)])
_uv = me_cubo_6164.uv_layers.new(name='MapaUV')
_uv.uv.foreach_set('vector', [0.375, 0.0, 0.625, 0.0, 0.625, 0.25, 0.375, 0.25, 0.375, 0.25, 0.625, 0.25, 0.625, 0.5, 0.375, 0.5, 0.375, 0.5, 0.625, 0.5, 0.625, 0.75, 0.375, 0.75, 0.375, 0.75, 0.625, 0.75, 0.625, 1.0, 0.375, 1.0, 0.125, 0.5, 0.375, 0.5, 0.375, 0.75, 0.125, 0.75, 0.625, 0.5, 0.875, 0.5, 0.875, 0.75, 0.625, 0.75])
me_cubo_6164.materials.append(mat_paredoscura_120)
me_cubo_6164.update()
me_cubo_6165 = bpy.data.meshes.new('Cubo.6165')
me_cubo_6165.from_pydata([(-1.0, -1.0, -1.0), (-1.0, -1.0, 1.0), (-1.0, 1.0, -1.0), (-1.0, 1.0, 1.0), (1.0, -1.0, -1.0), (1.0, -1.0, 1.0), (1.0, 1.0, -1.0), (1.0, 1.0, 1.0)], [], [(0, 1, 3, 2), (2, 3, 7, 6), (6, 7, 5, 4), (4, 5, 1, 0), (2, 6, 4, 0), (7, 3, 1, 5)])
_uv = me_cubo_6165.uv_layers.new(name='MapaUV')
_uv.uv.foreach_set('vector', [0.375, 0.0, 0.625, 0.0, 0.625, 0.25, 0.375, 0.25, 0.375, 0.25, 0.625, 0.25, 0.625, 0.5, 0.375, 0.5, 0.375, 0.5, 0.625, 0.5, 0.625, 0.75, 0.375, 0.75, 0.375, 0.75, 0.625, 0.75, 0.625, 1.0, 0.375, 1.0, 0.125, 0.5, 0.375, 0.5, 0.375, 0.75, 0.125, 0.75, 0.625, 0.5, 0.875, 0.5, 0.875, 0.75, 0.625, 0.75])
me_cubo_6165.materials.append(mat_paredoscura_120)
me_cubo_6165.update()
me_plano_2394 = bpy.data.meshes.new('Plano.2394')
me_plano_2394.from_pydata([(-1.0, -1.0, 0.0), (1.0, -1.0, 0.0), (-1.0, 1.0, 0.0), (1.0, 1.0, 0.0)], [], [(0, 1, 3, 2)])
_uv = me_plano_2394.uv_layers.new(name='MapaUV')
_uv.uv.foreach_set('vector', [0.0, 0.0, 1.0, 0.0, 1.0, 1.0, 0.0, 1.0])
me_plano_2394.materials.append(mat_paredoscura_121)
me_plano_2394.update()
me_cubo_6166 = bpy.data.meshes.new('Cubo.6166')
me_cubo_6166.from_pydata([(-1.0, -1.0, -1.0), (-1.0, -1.0, 1.0), (-1.0, 1.0, -1.0), (-1.0, 1.0, 1.0), (1.0, -1.0, -1.0), (1.0, -1.0, 1.0), (1.0, 1.0, -1.0), (1.0, 1.0, 1.0)], [], [(0, 1, 3, 2), (2, 3, 7, 6), (6, 7, 5, 4), (4, 5, 1, 0), (2, 6, 4, 0), (7, 3, 1, 5)])
_uv = me_cubo_6166.uv_layers.new(name='MapaUV')
_uv.uv.foreach_set('vector', [0.375, 0.0, 0.625, 0.0, 0.625, 0.25, 0.375, 0.25, 0.375, 0.25, 0.625, 0.25, 0.625, 0.5, 0.375, 0.5, 0.375, 0.5, 0.625, 0.5, 0.625, 0.75, 0.375, 0.75, 0.375, 0.75, 0.625, 0.75, 0.625, 1.0, 0.375, 1.0, 0.125, 0.5, 0.375, 0.5, 0.375, 0.75, 0.125, 0.75, 0.625, 0.5, 0.875, 0.5, 0.875, 0.75, 0.625, 0.75])
me_cubo_6166.materials.append(mat_pareddetalle_111)
me_cubo_6166.update()
me_cubo_6167 = bpy.data.meshes.new('Cubo.6167')
me_cubo_6167.from_pydata([(-1.0, -1.0, -1.0), (-1.0, -1.0, 1.0), (-1.0, 1.0, -1.0), (-1.0, 1.0, 1.0), (1.0, -1.0, -1.0), (1.0, -1.0, 1.0), (1.0, 1.0, -1.0), (1.0, 1.0, 1.0)], [], [(0, 1, 3, 2), (2, 3, 7, 6), (6, 7, 5, 4), (4, 5, 1, 0), (2, 6, 4, 0), (7, 3, 1, 5)])
_uv = me_cubo_6167.uv_layers.new(name='MapaUV')
_uv.uv.foreach_set('vector', [0.375, 0.0, 0.625, 0.0, 0.625, 0.25, 0.375, 0.25, 0.375, 0.25, 0.625, 0.25, 0.625, 0.5, 0.375, 0.5, 0.375, 0.5, 0.625, 0.5, 0.625, 0.75, 0.375, 0.75, 0.375, 0.75, 0.625, 0.75, 0.625, 1.0, 0.375, 1.0, 0.125, 0.5, 0.375, 0.5, 0.375, 0.75, 0.125, 0.75, 0.625, 0.5, 0.875, 0.5, 0.875, 0.75, 0.625, 0.75])
me_cubo_6167.materials.append(mat_paredoscura_120)
me_cubo_6167.update()
me_plano_2395 = bpy.data.meshes.new('Plano.2395')
me_plano_2395.from_pydata([(-1.0, -1.0, 0.0), (1.0, -1.0, 0.0), (-1.0, 1.0, 0.0), (1.0, 1.0, 0.0)], [], [(0, 1, 3, 2)])
_uv = me_plano_2395.uv_layers.new(name='MapaUV')
_uv.uv.foreach_set('vector', [0.0, 0.0, 1.0, 0.0, 1.0, 1.0, 0.0, 1.0])
me_plano_2395.materials.append(mat_paredoscura_121)
me_plano_2395.update()
me_cubo_6168 = bpy.data.meshes.new('Cubo.6168')
me_cubo_6168.from_pydata([(-1.0, -1.0, -1.0), (-1.0, -1.0, 1.0), (-1.0, 1.0, -1.0), (-1.0, 1.0, 1.0), (1.0, -1.0, -1.0), (1.0, -1.0, 1.0), (1.0, 1.0, -1.0), (1.0, 1.0, 1.0)], [], [(0, 1, 3, 2), (2, 3, 7, 6), (6, 7, 5, 4), (4, 5, 1, 0), (2, 6, 4, 0), (7, 3, 1, 5)])
_uv = me_cubo_6168.uv_layers.new(name='MapaUV')
_uv.uv.foreach_set('vector', [0.375, 0.0, 0.625, 0.0, 0.625, 0.25, 0.375, 0.25, 0.375, 0.25, 0.625, 0.25, 0.625, 0.5, 0.375, 0.5, 0.375, 0.5, 0.625, 0.5, 0.625, 0.75, 0.375, 0.75, 0.375, 0.75, 0.625, 0.75, 0.625, 1.0, 0.375, 1.0, 0.125, 0.5, 0.375, 0.5, 0.375, 0.75, 0.125, 0.75, 0.625, 0.5, 0.875, 0.5, 0.875, 0.75, 0.625, 0.75])
me_cubo_6168.materials.append(mat_paredoscura_120)
me_cubo_6168.update()
me_cubo_6169 = bpy.data.meshes.new('Cubo.6169')
me_cubo_6169.from_pydata([(-1.0, -1.0, -1.0), (-1.0, -1.0, 1.0), (-1.0, 1.0, -1.0), (-1.0, 1.0, 1.0), (1.0, -1.0, -1.0), (1.0, -1.0, 1.0), (1.0, 1.0, -1.0), (1.0, 1.0, 1.0)], [], [(0, 1, 3, 2), (2, 3, 7, 6), (6, 7, 5, 4), (4, 5, 1, 0), (2, 6, 4, 0), (7, 3, 1, 5)])
_uv = me_cubo_6169.uv_layers.new(name='MapaUV')
_uv.uv.foreach_set('vector', [0.375, 0.0, 0.625, 0.0, 0.625, 0.25, 0.375, 0.25, 0.375, 0.25, 0.625, 0.25, 0.625, 0.5, 0.375, 0.5, 0.375, 0.5, 0.625, 0.5, 0.625, 0.75, 0.375, 0.75, 0.375, 0.75, 0.625, 0.75, 0.625, 1.0, 0.375, 1.0, 0.125, 0.5, 0.375, 0.5, 0.375, 0.75, 0.125, 0.75, 0.625, 0.5, 0.875, 0.5, 0.875, 0.75, 0.625, 0.75])
me_cubo_6169.materials.append(mat_paredoscura_120)
me_cubo_6169.update()
me_plano_2396 = bpy.data.meshes.new('Plano.2396')
me_plano_2396.from_pydata([(-1.0, -1.0, 0.0), (1.0, -1.0, 0.0), (-1.0, 1.0, 0.0), (1.0, 1.0, 0.0)], [], [(0, 1, 3, 2)])
_uv = me_plano_2396.uv_layers.new(name='MapaUV')
_uv.uv.foreach_set('vector', [0.0, 0.0, 1.0, 0.0, 1.0, 1.0, 0.0, 1.0])
me_plano_2396.materials.append(mat_paredoscura_121)
me_plano_2396.update()
me_cubo_6170 = bpy.data.meshes.new('Cubo.6170')
me_cubo_6170.from_pydata([(-1.0, -1.0, -1.0), (-1.0, -1.0, 1.0), (-1.0, 1.0, -1.0), (-1.0, 1.0, 1.0), (1.0, -1.0, -1.0), (1.0, -1.0, 1.0), (1.0, 1.0, -1.0), (1.0, 1.0, 1.0)], [], [(0, 1, 3, 2), (2, 3, 7, 6), (6, 7, 5, 4), (4, 5, 1, 0), (2, 6, 4, 0), (7, 3, 1, 5)])
_uv = me_cubo_6170.uv_layers.new(name='MapaUV')
_uv.uv.foreach_set('vector', [0.375, 0.0, 0.625, 0.0, 0.625, 0.25, 0.375, 0.25, 0.375, 0.25, 0.625, 0.25, 0.625, 0.5, 0.375, 0.5, 0.375, 0.5, 0.625, 0.5, 0.625, 0.75, 0.375, 0.75, 0.375, 0.75, 0.625, 0.75, 0.625, 1.0, 0.375, 1.0, 0.125, 0.5, 0.375, 0.5, 0.375, 0.75, 0.125, 0.75, 0.625, 0.5, 0.875, 0.5, 0.875, 0.75, 0.625, 0.75])
me_cubo_6170.materials.append(mat_pareddetalle_111)
me_cubo_6170.update()
me_cubo_6171 = bpy.data.meshes.new('Cubo.6171')
me_cubo_6171.from_pydata([(-1.0, -1.0, -1.0), (-1.0, -1.0, 1.0), (-1.0, 1.0, -1.0), (-1.0, 1.0, 1.0), (1.0, -1.0, -1.0), (1.0, -1.0, 1.0), (1.0, 1.0, -1.0), (1.0, 1.0, 1.0)], [], [(0, 1, 3, 2), (2, 3, 7, 6), (6, 7, 5, 4), (4, 5, 1, 0), (2, 6, 4, 0), (7, 3, 1, 5)])
_uv = me_cubo_6171.uv_layers.new(name='MapaUV')
_uv.uv.foreach_set('vector', [0.375, 0.0, 0.625, 0.0, 0.625, 0.25, 0.375, 0.25, 0.375, 0.25, 0.625, 0.25, 0.625, 0.5, 0.375, 0.5, 0.375, 0.5, 0.625, 0.5, 0.625, 0.75, 0.375, 0.75, 0.375, 0.75, 0.625, 0.75, 0.625, 1.0, 0.375, 1.0, 0.125, 0.5, 0.375, 0.5, 0.375, 0.75, 0.125, 0.75, 0.625, 0.5, 0.875, 0.5, 0.875, 0.75, 0.625, 0.75])
me_cubo_6171.materials.append(mat_paredoscura_120)
me_cubo_6171.update()
me_plano_2397 = bpy.data.meshes.new('Plano.2397')
me_plano_2397.from_pydata([(-1.0, -1.0, 0.0), (1.0, -1.0, 0.0), (-1.0, 1.0, 0.0), (1.0, 1.0, 0.0)], [], [(0, 1, 3, 2)])
_uv = me_plano_2397.uv_layers.new(name='MapaUV')
_uv.uv.foreach_set('vector', [0.0, 0.0, 1.0, 0.0, 1.0, 1.0, 0.0, 1.0])
me_plano_2397.materials.append(mat_paredoscura_121)
me_plano_2397.update()
me_cubo_6172 = bpy.data.meshes.new('Cubo.6172')
me_cubo_6172.from_pydata([(-1.0, -1.0, -1.0), (-1.0, -1.0, 1.0), (-1.0, 1.0, -1.0), (-1.0, 1.0, 1.0), (1.0, -1.0, -1.0), (1.0, -1.0, 1.0), (1.0, 1.0, -1.0), (1.0, 1.0, 1.0)], [], [(0, 1, 3, 2), (2, 3, 7, 6), (6, 7, 5, 4), (4, 5, 1, 0), (2, 6, 4, 0), (7, 3, 1, 5)])
_uv = me_cubo_6172.uv_layers.new(name='MapaUV')
_uv.uv.foreach_set('vector', [0.375, 0.0, 0.625, 0.0, 0.625, 0.25, 0.375, 0.25, 0.375, 0.25, 0.625, 0.25, 0.625, 0.5, 0.375, 0.5, 0.375, 0.5, 0.625, 0.5, 0.625, 0.75, 0.375, 0.75, 0.375, 0.75, 0.625, 0.75, 0.625, 1.0, 0.375, 1.0, 0.125, 0.5, 0.375, 0.5, 0.375, 0.75, 0.125, 0.75, 0.625, 0.5, 0.875, 0.5, 0.875, 0.75, 0.625, 0.75])
me_cubo_6172.materials.append(mat_paredoscura_120)
me_cubo_6172.update()
me_cubo_6173 = bpy.data.meshes.new('Cubo.6173')
me_cubo_6173.from_pydata([(-1.0, -1.0, -1.0), (-1.0, -1.0, 1.0), (-1.0, 1.0, -1.0), (-1.0, 1.0, 1.0), (1.0, -1.0, -1.0), (1.0, -1.0, 1.0), (1.0, 1.0, -1.0), (1.0, 1.0, 1.0)], [], [(0, 1, 3, 2), (2, 3, 7, 6), (6, 7, 5, 4), (4, 5, 1, 0), (2, 6, 4, 0), (7, 3, 1, 5)])
_uv = me_cubo_6173.uv_layers.new(name='MapaUV')
_uv.uv.foreach_set('vector', [0.375, 0.0, 0.625, 0.0, 0.625, 0.25, 0.375, 0.25, 0.375, 0.25, 0.625, 0.25, 0.625, 0.5, 0.375, 0.5, 0.375, 0.5, 0.625, 0.5, 0.625, 0.75, 0.375, 0.75, 0.375, 0.75, 0.625, 0.75, 0.625, 1.0, 0.375, 1.0, 0.125, 0.5, 0.375, 0.5, 0.375, 0.75, 0.125, 0.75, 0.625, 0.5, 0.875, 0.5, 0.875, 0.75, 0.625, 0.75])
me_cubo_6173.materials.append(mat_paredoscura_120)
me_cubo_6173.update()
me_plano_2398 = bpy.data.meshes.new('Plano.2398')
me_plano_2398.from_pydata([(-1.0, -1.0, 0.0), (1.0, -1.0, 0.0), (-1.0, 1.0, 0.0), (1.0, 1.0, 0.0)], [], [(0, 1, 3, 2)])
_uv = me_plano_2398.uv_layers.new(name='MapaUV')
_uv.uv.foreach_set('vector', [0.0, 0.0, 1.0, 0.0, 1.0, 1.0, 0.0, 1.0])
me_plano_2398.materials.append(mat_paredoscura_121)
me_plano_2398.update()
me_cubo_6174 = bpy.data.meshes.new('Cubo.6174')
me_cubo_6174.from_pydata([(-1.0, -1.0, -1.0), (-1.0, -1.0, 1.0), (-1.0, 1.0, -1.0), (-1.0, 1.0, 1.0), (1.0, -1.0, -1.0), (1.0, -1.0, 1.0), (1.0, 1.0, -1.0), (1.0, 1.0, 1.0)], [], [(0, 1, 3, 2), (2, 3, 7, 6), (6, 7, 5, 4), (4, 5, 1, 0), (2, 6, 4, 0), (7, 3, 1, 5)])
_uv = me_cubo_6174.uv_layers.new(name='MapaUV')
_uv.uv.foreach_set('vector', [0.375, 0.0, 0.625, 0.0, 0.625, 0.25, 0.375, 0.25, 0.375, 0.25, 0.625, 0.25, 0.625, 0.5, 0.375, 0.5, 0.375, 0.5, 0.625, 0.5, 0.625, 0.75, 0.375, 0.75, 0.375, 0.75, 0.625, 0.75, 0.625, 1.0, 0.375, 1.0, 0.125, 0.5, 0.375, 0.5, 0.375, 0.75, 0.125, 0.75, 0.625, 0.5, 0.875, 0.5, 0.875, 0.75, 0.625, 0.75])
me_cubo_6174.materials.append(mat_pareddetalle_111)
me_cubo_6174.update()
me_cubo_6175 = bpy.data.meshes.new('Cubo.6175')
me_cubo_6175.from_pydata([(-1.0, -1.0, -1.0), (-1.0, -1.0, 1.0), (-1.0, 1.0, -1.0), (-1.0, 1.0, 1.0), (1.0, -1.0, -1.0), (1.0, -1.0, 1.0), (1.0, 1.0, -1.0), (1.0, 1.0, 1.0)], [], [(0, 1, 3, 2), (2, 3, 7, 6), (6, 7, 5, 4), (4, 5, 1, 0), (2, 6, 4, 0), (7, 3, 1, 5)])
_uv = me_cubo_6175.uv_layers.new(name='MapaUV')
_uv.uv.foreach_set('vector', [0.375, 0.0, 0.625, 0.0, 0.625, 0.25, 0.375, 0.25, 0.375, 0.25, 0.625, 0.25, 0.625, 0.5, 0.375, 0.5, 0.375, 0.5, 0.625, 0.5, 0.625, 0.75, 0.375, 0.75, 0.375, 0.75, 0.625, 0.75, 0.625, 1.0, 0.375, 1.0, 0.125, 0.5, 0.375, 0.5, 0.375, 0.75, 0.125, 0.75, 0.625, 0.5, 0.875, 0.5, 0.875, 0.75, 0.625, 0.75])
me_cubo_6175.materials.append(mat_paredoscura_120)
me_cubo_6175.update()
me_plano_2399 = bpy.data.meshes.new('Plano.2399')
me_plano_2399.from_pydata([(-1.0, -1.0, 0.0), (1.0, -1.0, 0.0), (-1.0, 1.0, 0.0), (1.0, 1.0, 0.0)], [], [(0, 1, 3, 2)])
_uv = me_plano_2399.uv_layers.new(name='MapaUV')
_uv.uv.foreach_set('vector', [0.0, 0.0, 1.0, 0.0, 1.0, 1.0, 0.0, 1.0])
me_plano_2399.materials.append(mat_paredoscura_121)
me_plano_2399.update()
me_cubo_6176 = bpy.data.meshes.new('Cubo.6176')
me_cubo_6176.from_pydata([(-1.0, -1.0, -1.0), (-1.0, -1.0, 1.0), (-1.0, 1.0, -1.0), (-1.0, 1.0, 1.0), (1.0, -1.0, -1.0), (1.0, -1.0, 1.0), (1.0, 1.0, -1.0), (1.0, 1.0, 1.0)], [], [(0, 1, 3, 2), (2, 3, 7, 6), (6, 7, 5, 4), (4, 5, 1, 0), (2, 6, 4, 0), (7, 3, 1, 5)])
_uv = me_cubo_6176.uv_layers.new(name='MapaUV')
_uv.uv.foreach_set('vector', [0.375, 0.0, 0.625, 0.0, 0.625, 0.25, 0.375, 0.25, 0.375, 0.25, 0.625, 0.25, 0.625, 0.5, 0.375, 0.5, 0.375, 0.5, 0.625, 0.5, 0.625, 0.75, 0.375, 0.75, 0.375, 0.75, 0.625, 0.75, 0.625, 1.0, 0.375, 1.0, 0.125, 0.5, 0.375, 0.5, 0.375, 0.75, 0.125, 0.75, 0.625, 0.5, 0.875, 0.5, 0.875, 0.75, 0.625, 0.75])
me_cubo_6176.materials.append(mat_paredoscura_120)
me_cubo_6176.update()
me_cubo_6177 = bpy.data.meshes.new('Cubo.6177')
me_cubo_6177.from_pydata([(-1.0, -1.0, -1.0), (-1.0, -1.0, 1.0), (-1.0, 1.0, -1.0), (-1.0, 1.0, 1.0), (1.0, -1.0, -1.0), (1.0, -1.0, 1.0), (1.0, 1.0, -1.0), (1.0, 1.0, 1.0)], [], [(0, 1, 3, 2), (2, 3, 7, 6), (6, 7, 5, 4), (4, 5, 1, 0), (2, 6, 4, 0), (7, 3, 1, 5)])
_uv = me_cubo_6177.uv_layers.new(name='MapaUV')
_uv.uv.foreach_set('vector', [0.375, 0.0, 0.625, 0.0, 0.625, 0.25, 0.375, 0.25, 0.375, 0.25, 0.625, 0.25, 0.625, 0.5, 0.375, 0.5, 0.375, 0.5, 0.625, 0.5, 0.625, 0.75, 0.375, 0.75, 0.375, 0.75, 0.625, 0.75, 0.625, 1.0, 0.375, 1.0, 0.125, 0.5, 0.375, 0.5, 0.375, 0.75, 0.125, 0.75, 0.625, 0.5, 0.875, 0.5, 0.875, 0.75, 0.625, 0.75])
me_cubo_6177.materials.append(mat_paredoscura_120)
me_cubo_6177.update()
me_plano_2400 = bpy.data.meshes.new('Plano.2400')
me_plano_2400.from_pydata([(-1.0, -1.0, 0.0), (1.0, -1.0, 0.0), (-1.0, 1.0, 0.0), (1.0, 1.0, 0.0)], [], [(0, 1, 3, 2)])
_uv = me_plano_2400.uv_layers.new(name='MapaUV')
_uv.uv.foreach_set('vector', [0.0, 0.0, 1.0, 0.0, 1.0, 1.0, 0.0, 1.0])
me_plano_2400.materials.append(mat_paredoscura_121)
me_plano_2400.update()
me_cubo_6178 = bpy.data.meshes.new('Cubo.6178')
me_cubo_6178.from_pydata([(-1.0, -1.0, -1.0), (-1.0, -1.0, 1.0), (-1.0, 1.0, -1.0), (-1.0, 1.0, 1.0), (1.0, -1.0, -1.0), (1.0, -1.0, 1.0), (1.0, 1.0, -1.0), (1.0, 1.0, 1.0)], [], [(0, 1, 3, 2), (2, 3, 7, 6), (6, 7, 5, 4), (4, 5, 1, 0), (2, 6, 4, 0), (7, 3, 1, 5)])
_uv = me_cubo_6178.uv_layers.new(name='MapaUV')
_uv.uv.foreach_set('vector', [0.375, 0.0, 0.625, 0.0, 0.625, 0.25, 0.375, 0.25, 0.375, 0.25, 0.625, 0.25, 0.625, 0.5, 0.375, 0.5, 0.375, 0.5, 0.625, 0.5, 0.625, 0.75, 0.375, 0.75, 0.375, 0.75, 0.625, 0.75, 0.625, 1.0, 0.375, 1.0, 0.125, 0.5, 0.375, 0.5, 0.375, 0.75, 0.125, 0.75, 0.625, 0.5, 0.875, 0.5, 0.875, 0.75, 0.625, 0.75])
me_cubo_6178.materials.append(mat_pareddetalle_111)
me_cubo_6178.update()
me_cubo_6179 = bpy.data.meshes.new('Cubo.6179')
me_cubo_6179.from_pydata([(-1.0, -1.0, -1.0), (-1.0, -1.0, 1.0), (-1.0, 1.0, -1.0), (-1.0, 1.0, 1.0), (1.0, -1.0, -1.0), (1.0, -1.0, 1.0), (1.0, 1.0, -1.0), (1.0, 1.0, 1.0)], [], [(0, 1, 3, 2), (2, 3, 7, 6), (6, 7, 5, 4), (4, 5, 1, 0), (2, 6, 4, 0), (7, 3, 1, 5)])
_uv = me_cubo_6179.uv_layers.new(name='MapaUV')
_uv.uv.foreach_set('vector', [0.375, 0.0, 0.625, 0.0, 0.625, 0.25, 0.375, 0.25, 0.375, 0.25, 0.625, 0.25, 0.625, 0.5, 0.375, 0.5, 0.375, 0.5, 0.625, 0.5, 0.625, 0.75, 0.375, 0.75, 0.375, 0.75, 0.625, 0.75, 0.625, 1.0, 0.375, 1.0, 0.125, 0.5, 0.375, 0.5, 0.375, 0.75, 0.125, 0.75, 0.625, 0.5, 0.875, 0.5, 0.875, 0.75, 0.625, 0.75])
me_cubo_6179.materials.append(mat_paredoscura_120)
me_cubo_6179.update()
me_plano_2401 = bpy.data.meshes.new('Plano.2401')
me_plano_2401.from_pydata([(-1.0, -1.0, 0.0), (1.0, -1.0, 0.0), (-1.0, 1.0, 0.0), (1.0, 1.0, 0.0)], [], [(0, 1, 3, 2)])
_uv = me_plano_2401.uv_layers.new(name='MapaUV')
_uv.uv.foreach_set('vector', [0.0, 0.0, 1.0, 0.0, 1.0, 1.0, 0.0, 1.0])
me_plano_2401.materials.append(mat_paredoscura_121)
me_plano_2401.update()
me_cubo_6180 = bpy.data.meshes.new('Cubo.6180')
me_cubo_6180.from_pydata([(-1.0, -1.0, -1.0), (-1.0, -1.0, 1.0), (-1.0, 1.0, -1.0), (-1.0, 1.0, 1.0), (1.0, -1.0, -1.0), (1.0, -1.0, 1.0), (1.0, 1.0, -1.0), (1.0, 1.0, 1.0)], [], [(0, 1, 3, 2), (2, 3, 7, 6), (6, 7, 5, 4), (4, 5, 1, 0), (2, 6, 4, 0), (7, 3, 1, 5)])
_uv = me_cubo_6180.uv_layers.new(name='MapaUV')
_uv.uv.foreach_set('vector', [0.375, 0.0, 0.625, 0.0, 0.625, 0.25, 0.375, 0.25, 0.375, 0.25, 0.625, 0.25, 0.625, 0.5, 0.375, 0.5, 0.375, 0.5, 0.625, 0.5, 0.625, 0.75, 0.375, 0.75, 0.375, 0.75, 0.625, 0.75, 0.625, 1.0, 0.375, 1.0, 0.125, 0.5, 0.375, 0.5, 0.375, 0.75, 0.125, 0.75, 0.625, 0.5, 0.875, 0.5, 0.875, 0.75, 0.625, 0.75])
me_cubo_6180.materials.append(mat_paredoscura_120)
me_cubo_6180.update()
me_cubo_6181 = bpy.data.meshes.new('Cubo.6181')
me_cubo_6181.from_pydata([(-1.0, -1.0, -1.0), (-1.0, -1.0, 1.0), (-1.0, 1.0, -1.0), (-1.0, 1.0, 1.0), (1.0, -1.0, -1.0), (1.0, -1.0, 1.0), (1.0, 1.0, -1.0), (1.0, 1.0, 1.0)], [], [(0, 1, 3, 2), (2, 3, 7, 6), (6, 7, 5, 4), (4, 5, 1, 0), (2, 6, 4, 0), (7, 3, 1, 5)])
_uv = me_cubo_6181.uv_layers.new(name='MapaUV')
_uv.uv.foreach_set('vector', [0.375, 0.0, 0.625, 0.0, 0.625, 0.25, 0.375, 0.25, 0.375, 0.25, 0.625, 0.25, 0.625, 0.5, 0.375, 0.5, 0.375, 0.5, 0.625, 0.5, 0.625, 0.75, 0.375, 0.75, 0.375, 0.75, 0.625, 0.75, 0.625, 1.0, 0.375, 1.0, 0.125, 0.5, 0.375, 0.5, 0.375, 0.75, 0.125, 0.75, 0.625, 0.5, 0.875, 0.5, 0.875, 0.75, 0.625, 0.75])
me_cubo_6181.materials.append(mat_paredoscura_120)
me_cubo_6181.update()
me_plano_2402 = bpy.data.meshes.new('Plano.2402')
me_plano_2402.from_pydata([(-1.0, -1.0, 0.0), (1.0, -1.0, 0.0), (-1.0, 1.0, 0.0), (1.0, 1.0, 0.0)], [], [(0, 1, 3, 2)])
_uv = me_plano_2402.uv_layers.new(name='MapaUV')
_uv.uv.foreach_set('vector', [0.0, 0.0, 1.0, 0.0, 1.0, 1.0, 0.0, 1.0])
me_plano_2402.materials.append(mat_paredoscura_121)
me_plano_2402.update()
me_cubo_6182 = bpy.data.meshes.new('Cubo.6182')
me_cubo_6182.from_pydata([(-1.0, -1.0, -1.0), (-1.0, -1.0, 1.0), (-1.0, 1.0, -1.0), (-1.0, 1.0, 1.0), (1.0, -1.0, -1.0), (1.0, -1.0, 1.0), (1.0, 1.0, -1.0), (1.0, 1.0, 1.0)], [], [(0, 1, 3, 2), (2, 3, 7, 6), (6, 7, 5, 4), (4, 5, 1, 0), (2, 6, 4, 0), (7, 3, 1, 5)])
_uv = me_cubo_6182.uv_layers.new(name='MapaUV')
_uv.uv.foreach_set('vector', [0.375, 0.0, 0.625, 0.0, 0.625, 0.25, 0.375, 0.25, 0.375, 0.25, 0.625, 0.25, 0.625, 0.5, 0.375, 0.5, 0.375, 0.5, 0.625, 0.5, 0.625, 0.75, 0.375, 0.75, 0.375, 0.75, 0.625, 0.75, 0.625, 1.0, 0.375, 1.0, 0.125, 0.5, 0.375, 0.5, 0.375, 0.75, 0.125, 0.75, 0.625, 0.5, 0.875, 0.5, 0.875, 0.75, 0.625, 0.75])
me_cubo_6182.materials.append(mat_pareddetalle_111)
me_cubo_6182.update()
me_cubo_6183 = bpy.data.meshes.new('Cubo.6183')
me_cubo_6183.from_pydata([(-1.0, -1.0, -1.0), (-1.0, -1.0, 1.0), (-1.0, 1.0, -1.0), (-1.0, 1.0, 1.0), (1.0, -1.0, -1.0), (1.0, -1.0, 1.0), (1.0, 1.0, -1.0), (1.0, 1.0, 1.0)], [], [(0, 1, 3, 2), (2, 3, 7, 6), (6, 7, 5, 4), (4, 5, 1, 0), (2, 6, 4, 0), (7, 3, 1, 5)])
_uv = me_cubo_6183.uv_layers.new(name='MapaUV')
_uv.uv.foreach_set('vector', [0.375, 0.0, 0.625, 0.0, 0.625, 0.25, 0.375, 0.25, 0.375, 0.25, 0.625, 0.25, 0.625, 0.5, 0.375, 0.5, 0.375, 0.5, 0.625, 0.5, 0.625, 0.75, 0.375, 0.75, 0.375, 0.75, 0.625, 0.75, 0.625, 1.0, 0.375, 1.0, 0.125, 0.5, 0.375, 0.5, 0.375, 0.75, 0.125, 0.75, 0.625, 0.5, 0.875, 0.5, 0.875, 0.75, 0.625, 0.75])
me_cubo_6183.materials.append(mat_paredoscura_120)
me_cubo_6183.update()
me_plano_2403 = bpy.data.meshes.new('Plano.2403')
me_plano_2403.from_pydata([(-1.0, -1.0, 0.0), (1.0, -1.0, 0.0), (-1.0, 1.0, 0.0), (1.0, 1.0, 0.0)], [], [(0, 1, 3, 2)])
_uv = me_plano_2403.uv_layers.new(name='MapaUV')
_uv.uv.foreach_set('vector', [0.0, 0.0, 1.0, 0.0, 1.0, 1.0, 0.0, 1.0])
me_plano_2403.materials.append(mat_paredoscura_121)
me_plano_2403.update()
me_cubo_6184 = bpy.data.meshes.new('Cubo.6184')
me_cubo_6184.from_pydata([(-1.0, -1.0, -1.0), (-1.0, -1.0, 1.0), (-1.0, 1.0, -1.0), (-1.0, 1.0, 1.0), (1.0, -1.0, -1.0), (1.0, -1.0, 1.0), (1.0, 1.0, -1.0), (1.0, 1.0, 1.0)], [], [(0, 1, 3, 2), (2, 3, 7, 6), (6, 7, 5, 4), (4, 5, 1, 0), (2, 6, 4, 0), (7, 3, 1, 5)])
_uv = me_cubo_6184.uv_layers.new(name='MapaUV')
_uv.uv.foreach_set('vector', [0.375, 0.0, 0.625, 0.0, 0.625, 0.25, 0.375, 0.25, 0.375, 0.25, 0.625, 0.25, 0.625, 0.5, 0.375, 0.5, 0.375, 0.5, 0.625, 0.5, 0.625, 0.75, 0.375, 0.75, 0.375, 0.75, 0.625, 0.75, 0.625, 1.0, 0.375, 1.0, 0.125, 0.5, 0.375, 0.5, 0.375, 0.75, 0.125, 0.75, 0.625, 0.5, 0.875, 0.5, 0.875, 0.75, 0.625, 0.75])
me_cubo_6184.materials.append(mat_paredoscura_120)
me_cubo_6184.update()
me_cubo_6185 = bpy.data.meshes.new('Cubo.6185')
me_cubo_6185.from_pydata([(-1.0, -1.0, -1.0), (-1.0, -1.0, 1.0), (-1.0, 1.0, -1.0), (-1.0, 1.0, 1.0), (1.0, -1.0, -1.0), (1.0, -1.0, 1.0), (1.0, 1.0, -1.0), (1.0, 1.0, 1.0)], [], [(0, 1, 3, 2), (2, 3, 7, 6), (6, 7, 5, 4), (4, 5, 1, 0), (2, 6, 4, 0), (7, 3, 1, 5)])
_uv = me_cubo_6185.uv_layers.new(name='MapaUV')
_uv.uv.foreach_set('vector', [0.375, 0.0, 0.625, 0.0, 0.625, 0.25, 0.375, 0.25, 0.375, 0.25, 0.625, 0.25, 0.625, 0.5, 0.375, 0.5, 0.375, 0.5, 0.625, 0.5, 0.625, 0.75, 0.375, 0.75, 0.375, 0.75, 0.625, 0.75, 0.625, 1.0, 0.375, 1.0, 0.125, 0.5, 0.375, 0.5, 0.375, 0.75, 0.125, 0.75, 0.625, 0.5, 0.875, 0.5, 0.875, 0.75, 0.625, 0.75])
me_cubo_6185.materials.append(mat_paredoscura_120)
me_cubo_6185.update()

# ---- curves / text
cu_rutacamara_025 = bpy.data.curves.new('RutaCamara.025', 'CURVE')
cu_rutacamara_025.dimensions = '3D'
_sp = cu_rutacamara_025.splines.new('NURBS'); _sp.points.add(24)
_sp.points.foreach_set('co', [0.0, 0.0, 1.2, 1.0, 1.182, 2.0, 1.2, 1.0, 2.259, 4.0, 1.2, 1.0, 3.133, 6.0, 1.2, 1.0, 3.728, 8.0, 1.2, 1.0, 3.99, 10.0, 1.2, 1.0, 3.895, 12.0, 1.2, 1.0, 3.453, 14.0, 1.2, 1.0, 2.702, 16.0, 1.2, 1.0, 1.71, 18.0, 1.2, 1.0, 0.5645, 20.0, 1.2, 1.0, -0.631, 22.0, 1.2, 1.0, -1.77, 24.0, 1.2, 1.0, -2.751, 26.0, 1.2, 1.0, -3.486, 28.0, 1.2, 1.0, -3.91, 30.0, 1.2, 1.0, -3.985, 32.0, 1.2, 1.0, -3.703, 34.0, 1.2, 1.0, -3.091, 36.0, 1.2, 1.0, -2.203, 38.0, 1.2, 1.0, -1.118, 40.0, 1.2, 1.0, 0.06726, 42.0, 1.2, 1.0, 1.246, 44.0, 1.2, 1.0, 2.314, 46.0, 1.2, 1.0, 3.175, 48.0, 1.2, 1.0])
_sp.use_endpoint_u = True
cu_rutacamara_025.path_duration = 250
cu_rutacamara_025.use_path = True
cu_rutacamara_025.eval_time = 80.25
cu_rutacamara_025.fill_mode = 'FULL'

# ---- objects
ob_plano = bpy.data.objects.new('Plano', me_plano_2379)
ob_cubo = bpy.data.objects.new('Cubo', me_cubo_6136)
ob_cubo_001 = bpy.data.objects.new('Cubo.001', me_cubo_6137)
ob_plano_001 = bpy.data.objects.new('Plano.001', me_plano_2380)
ob_cubo_002 = bpy.data.objects.new('Cubo.002', me_cubo_6138)
ob_cubo_003 = bpy.data.objects.new('Cubo.003', me_cubo_6139)
ob_plano_002 = bpy.data.objects.new('Plano.002', me_plano_2381)
ob_cubo_004 = bpy.data.objects.new('Cubo.004', me_cubo_6140)
ob_cubo_005 = bpy.data.objects.new('Cubo.005', me_cubo_6141)
ob_plano_003 = bpy.data.objects.new('Plano.003', me_plano_2382)
ob_cubo_006 = bpy.data.objects.new('Cubo.006', me_cubo_6142)
ob_cubo_007 = bpy.data.objects.new('Cubo.007', me_cubo_6143)
ob_plano_004 = bpy.data.objects.new('Plano.004', me_plano_2383)
ob_cubo_008 = bpy.data.objects.new('Cubo.008', me_cubo_6144)
ob_cubo_009 = bpy.data.objects.new('Cubo.009', me_cubo_6145)
ob_plano_005 = bpy.data.objects.new('Plano.005', me_plano_2384)
ob_cubo_010 = bpy.data.objects.new('Cubo.010', me_cubo_6146)
ob_cubo_011 = bpy.data.objects.new('Cubo.011', me_cubo_6147)
ob_plano_006 = bpy.data.objects.new('Plano.006', me_plano_2385)
ob_cubo_012 = bpy.data.objects.new('Cubo.012', me_cubo_6148)
ob_cubo_013 = bpy.data.objects.new('Cubo.013', me_cubo_6149)
ob_plano_007 = bpy.data.objects.new('Plano.007', me_plano_2386)
ob_cubo_014 = bpy.data.objects.new('Cubo.014', me_cubo_6150)
ob_cubo_015 = bpy.data.objects.new('Cubo.015', me_cubo_6151)
ob_plano_008 = bpy.data.objects.new('Plano.008', me_plano_2387)
ob_cubo_016 = bpy.data.objects.new('Cubo.016', me_cubo_6152)
ob_cubo_017 = bpy.data.objects.new('Cubo.017', me_cubo_6153)
ob_plano_009 = bpy.data.objects.new('Plano.009', me_plano_2388)
ob_cubo_018 = bpy.data.objects.new('Cubo.018', me_cubo_6154)
ob_cubo_019 = bpy.data.objects.new('Cubo.019', me_cubo_6155)
ob_plano_010 = bpy.data.objects.new('Plano.010', me_plano_2389)
ob_cubo_020 = bpy.data.objects.new('Cubo.020', me_cubo_6156)
ob_cubo_021 = bpy.data.objects.new('Cubo.021', me_cubo_6157)
ob_plano_011 = bpy.data.objects.new('Plano.011', me_plano_2390)
ob_cubo_022 = bpy.data.objects.new('Cubo.022', me_cubo_6158)
ob_cubo_023 = bpy.data.objects.new('Cubo.023', me_cubo_6159)
ob_plano_012 = bpy.data.objects.new('Plano.012', me_plano_2391)
ob_cubo_024 = bpy.data.objects.new('Cubo.024', me_cubo_6160)
ob_cubo_025 = bpy.data.objects.new('Cubo.025', me_cubo_6161)
ob_plano_013 = bpy.data.objects.new('Plano.013', me_plano_2392)
ob_cubo_026 = bpy.data.objects.new('Cubo.026', me_cubo_6162)
ob_cubo_027 = bpy.data.objects.new('Cubo.027', me_cubo_6163)
ob_plano_014 = bpy.data.objects.new('Plano.014', me_plano_2393)
ob_cubo_028 = bpy.data.objects.new('Cubo.028', me_cubo_6164)
ob_cubo_029 = bpy.data.objects.new('Cubo.029', me_cubo_6165)
ob_plano_015 = bpy.data.objects.new('Plano.015', me_plano_2394)
ob_cubo_030 = bpy.data.objects.new('Cubo.030', me_cubo_6166)
ob_cubo_031 = bpy.data.objects.new('Cubo.031', me_cubo_6167)
ob_plano_016 = bpy.data.objects.new('Plano.016', me_plano_2395)
ob_cubo_032 = bpy.data.objects.new('Cubo.032', me_cubo_6168)
ob_cubo_033 = bpy.data.objects.new('Cubo.033', me_cubo_6169)
ob_plano_017 = bpy.data.objects.new('Plano.017', me_plano_2396)
ob_cubo_034 = bpy.data.objects.new('Cubo.034', me_cubo_6170)
ob_cubo_035 = bpy.data.objects.new('Cubo.035', me_cubo_6171)
ob_plano_018 = bpy.data.objects.new('Plano.018', me_plano_2397)
ob_cubo_036 = bpy.data.objects.new('Cubo.036', me_cubo_6172)
ob_cubo_037 = bpy.data.objects.new('Cubo.037', me_cubo_6173)
ob_plano_019 = bpy.data.objects.new('Plano.019', me_plano_2398)
ob_cubo_038 = bpy.data.objects.new('Cubo.038', me_cubo_6174)
ob_cubo_039 = bpy.data.objects.new('Cubo.039', me_cubo_6175)
ob_plano_020 = bpy.data.objects.new('Plano.020', me_plano_2399)
ob_cubo_040 = bpy.data.objects.new('Cubo.040', me_cubo_6176)
ob_cubo_041 = bpy.data.objects.new('Cubo.041', me_cubo_6177)
ob_plano_021 = bpy.data.objects.new('Plano.021', me_plano_2400)
ob_cubo_042 = bpy.data.objects.new('Cubo.042', me_cubo_6178)
ob_cubo_043 = bpy.data.objects.new('Cubo.043', me_cubo_6179)
ob_plano_022 = bpy.data.objects.new('Plano.022', me_plano_2401)
ob_cubo_044 = bpy.data.objects.new('Cubo.044', me_cubo_6180)
ob_cubo_045 = bpy.data.objects.new('Cubo.045', me_cubo_6181)
ob_plano_023 = bpy.data.objects.new('Plano.023', me_plano_2402)
ob_cubo_046 = bpy.data.objects.new('Cubo.046', me_cubo_6182)
ob_cubo_047 = bpy.data.objects.new('Cubo.047', me_cubo_6183)
ob_plano_024 = bpy.data.objects.new('Plano.024', me_plano_2403)
ob_cubo_048 = bpy.data.objects.new('Cubo.048', me_cubo_6184)
ob_cubo_049 = bpy.data.objects.new('Cubo.049', me_cubo_6185)
ob_rutacamara = bpy.data.objects.new('RutaCamara', cu_rutacamara_025)
ob_camara = bpy.data.objects.new('Camara', cam_camara_025)

# ---- transforms, parenting, visibility, modifiers, constraints
ob_plano.location = (0.0, 0.0, 0.0)
ob_plano.scale = (3.0, 1.0, 1.0)
ob_cubo.location = (-3.0, 0.0, 1.0)
ob_cubo_001.location = (3.0, 0.0, 1.0)
ob_plano_001.location = (1.182, 2.0, 0.0)
ob_plano_001.scale = (3.0, 1.0, 1.0)
ob_cubo_002.location = (-1.818, 2.0, 1.0)
ob_cubo_002.scale = (1.0, 1.0, 1.8)
ob_cubo_003.location = (4.182, 2.0, 1.0)
ob_plano_002.location = (2.259, 4.0, 0.0)
ob_plano_002.scale = (3.0, 1.0, 1.0)
ob_cubo_004.location = (-0.7414, 4.0, 1.0)
ob_cubo_005.location = (5.259, 4.0, 1.0)
ob_plano_003.location = (3.133, 6.0, 0.0)
ob_plano_003.scale = (3.0, 1.0, 1.0)
ob_cubo_006.location = (0.1333, 6.0, 1.0)
ob_cubo_006.scale = (1.0, 1.0, 1.8)
ob_cubo_007.location = (6.133, 6.0, 1.0)
ob_plano_004.location = (3.728, 8.0, 0.0)
ob_plano_004.scale = (3.0, 1.0, 1.0)
ob_cubo_008.location = (0.7282, 8.0, 1.0)
ob_cubo_009.location = (6.728, 8.0, 1.0)
ob_plano_005.location = (3.99, 10.0, 0.0)
ob_plano_005.scale = (3.0, 1.0, 1.0)
ob_cubo_010.location = (0.99, 10.0, 1.0)
ob_cubo_010.scale = (1.0, 1.0, 1.8)
ob_cubo_011.location = (6.99, 10.0, 1.0)
ob_plano_006.location = (3.895, 12.0, 0.0)
ob_plano_006.scale = (3.0, 1.0, 1.0)
ob_cubo_012.location = (0.8954, 12.0, 1.0)
ob_cubo_013.location = (6.895, 12.0, 1.0)
ob_plano_007.location = (3.453, 14.0, 0.0)
ob_plano_007.scale = (3.0, 1.0, 1.0)
ob_cubo_014.location = (0.4528, 14.0, 1.0)
ob_cubo_014.scale = (1.0, 1.0, 1.8)
ob_cubo_015.location = (6.453, 14.0, 1.0)
ob_plano_008.location = (2.702, 16.0, 0.0)
ob_plano_008.scale = (3.0, 1.0, 1.0)
ob_cubo_016.location = (-0.2981, 16.0, 1.0)
ob_cubo_017.location = (5.702, 16.0, 1.0)
ob_plano_009.location = (1.71, 18.0, 0.0)
ob_plano_009.scale = (3.0, 1.0, 1.0)
ob_cubo_018.location = (-1.29, 18.0, 1.0)
ob_cubo_018.scale = (1.0, 1.0, 1.8)
ob_cubo_019.location = (4.71, 18.0, 1.0)
ob_plano_010.location = (0.5645, 20.0, 0.0)
ob_plano_010.scale = (3.0, 1.0, 1.0)
ob_cubo_020.location = (-2.436, 20.0, 1.0)
ob_cubo_021.location = (3.564, 20.0, 1.0)
ob_plano_011.location = (-0.631, 22.0, 0.0)
ob_plano_011.scale = (3.0, 1.0, 1.0)
ob_cubo_022.location = (-3.631, 22.0, 1.0)
ob_cubo_022.scale = (1.0, 1.0, 1.8)
ob_cubo_023.location = (2.369, 22.0, 1.0)
ob_plano_012.location = (-1.77, 24.0, 0.0)
ob_plano_012.scale = (3.0, 1.0, 1.0)
ob_cubo_024.location = (-4.77, 24.0, 1.0)
ob_cubo_025.location = (1.23, 24.0, 1.0)
ob_plano_013.location = (-2.751, 26.0, 0.0)
ob_plano_013.scale = (3.0, 1.0, 1.0)
ob_cubo_026.location = (-5.751, 26.0, 1.0)
ob_cubo_026.scale = (1.0, 1.0, 1.8)
ob_cubo_027.location = (0.2489, 26.0, 1.0)
ob_plano_014.location = (-3.486, 28.0, 0.0)
ob_plano_014.scale = (3.0, 1.0, 1.0)
ob_cubo_028.location = (-6.486, 28.0, 1.0)
ob_cubo_029.location = (-0.4863, 28.0, 1.0)
ob_plano_015.location = (-3.91, 30.0, 0.0)
ob_plano_015.scale = (3.0, 1.0, 1.0)
ob_cubo_030.location = (-6.91, 30.0, 1.0)
ob_cubo_030.scale = (1.0, 1.0, 1.8)
ob_cubo_031.location = (-0.9101, 30.0, 1.0)
ob_plano_016.location = (-3.985, 32.0, 0.0)
ob_plano_016.scale = (3.0, 1.0, 1.0)
ob_cubo_032.location = (-6.985, 32.0, 1.0)
ob_cubo_033.location = (-0.9847, 32.0, 1.0)
ob_plano_017.location = (-3.703, 34.0, 0.0)
ob_plano_017.scale = (3.0, 1.0, 1.0)
ob_cubo_034.location = (-6.703, 34.0, 1.0)
ob_cubo_034.scale = (1.0, 1.0, 1.8)
ob_cubo_035.location = (-0.7033, 34.0, 1.0)
ob_plano_018.location = (-3.091, 36.0, 0.0)
ob_plano_018.scale = (3.0, 1.0, 1.0)
ob_cubo_036.location = (-6.091, 36.0, 1.0)
ob_cubo_037.location = (-0.09106, 36.0, 1.0)
ob_plano_019.location = (-2.203, 38.0, 0.0)
ob_plano_019.scale = (3.0, 1.0, 1.0)
ob_cubo_038.location = (-5.203, 38.0, 1.0)
ob_cubo_038.scale = (1.0, 1.0, 1.8)
ob_cubo_039.location = (0.7973, 38.0, 1.0)
ob_plano_020.location = (-1.118, 40.0, 0.0)
ob_plano_020.scale = (3.0, 1.0, 1.0)
ob_cubo_040.location = (-4.118, 40.0, 1.0)
ob_cubo_041.location = (1.882, 40.0, 1.0)
ob_plano_021.location = (0.06726, 42.0, 0.0)
ob_plano_021.scale = (3.0, 1.0, 1.0)
ob_cubo_042.location = (-2.933, 42.0, 1.0)
ob_cubo_042.scale = (1.0, 1.0, 1.8)
ob_cubo_043.location = (3.067, 42.0, 1.0)
ob_plano_022.location = (1.246, 44.0, 0.0)
ob_plano_022.scale = (3.0, 1.0, 1.0)
ob_cubo_044.location = (-1.754, 44.0, 1.0)
ob_cubo_045.location = (4.246, 44.0, 1.0)
ob_plano_023.location = (2.314, 46.0, 0.0)
ob_plano_023.scale = (3.0, 1.0, 1.0)
ob_cubo_046.location = (-0.6862, 46.0, 1.0)
ob_cubo_046.scale = (1.0, 1.0, 1.8)
ob_cubo_047.location = (5.314, 46.0, 1.0)
ob_plano_024.location = (3.175, 48.0, 0.0)
ob_plano_024.scale = (3.0, 1.0, 1.0)
ob_cubo_048.location = (0.1747, 48.0, 1.0)
ob_cubo_049.location = (6.175, 48.0, 1.0)
ob_rutacamara.location = (0.0, 0.0, 0.0)
ob_camara.location = (0.0, 0.0, 0.0)
ob_camara.rotation_euler = (1.571, 0.0, 0.0)
_c = ob_camara.constraints.new('FOLLOW_PATH'); _c.name = 'Seguir trayectoria'
_c.target = ob_rutacamara
_c.use_curve_follow = True

# ---- collection membership
col_collection.objects.link(ob_plano)
col_collection.objects.link(ob_cubo)
col_collection.objects.link(ob_cubo_001)
col_collection.objects.link(ob_plano_001)
col_collection.objects.link(ob_cubo_002)
col_collection.objects.link(ob_cubo_003)
col_collection.objects.link(ob_plano_002)
col_collection.objects.link(ob_cubo_004)
col_collection.objects.link(ob_cubo_005)
col_collection.objects.link(ob_plano_003)
col_collection.objects.link(ob_cubo_006)
col_collection.objects.link(ob_cubo_007)
col_collection.objects.link(ob_plano_004)
col_collection.objects.link(ob_cubo_008)
col_collection.objects.link(ob_cubo_009)
col_collection.objects.link(ob_plano_005)
col_collection.objects.link(ob_cubo_010)
col_collection.objects.link(ob_cubo_011)
col_collection.objects.link(ob_plano_006)
col_collection.objects.link(ob_cubo_012)
col_collection.objects.link(ob_cubo_013)
col_collection.objects.link(ob_plano_007)
col_collection.objects.link(ob_cubo_014)
col_collection.objects.link(ob_cubo_015)
col_collection.objects.link(ob_plano_008)
col_collection.objects.link(ob_cubo_016)
col_collection.objects.link(ob_cubo_017)
col_collection.objects.link(ob_plano_009)
col_collection.objects.link(ob_cubo_018)
col_collection.objects.link(ob_cubo_019)
col_collection.objects.link(ob_plano_010)
col_collection.objects.link(ob_cubo_020)
col_collection.objects.link(ob_cubo_021)
col_collection.objects.link(ob_plano_011)
col_collection.objects.link(ob_cubo_022)
col_collection.objects.link(ob_cubo_023)
col_collection.objects.link(ob_plano_012)
col_collection.objects.link(ob_cubo_024)
col_collection.objects.link(ob_cubo_025)
col_collection.objects.link(ob_plano_013)
col_collection.objects.link(ob_cubo_026)
col_collection.objects.link(ob_cubo_027)
col_collection.objects.link(ob_plano_014)
col_collection.objects.link(ob_cubo_028)
col_collection.objects.link(ob_cubo_029)
col_collection.objects.link(ob_plano_015)
col_collection.objects.link(ob_cubo_030)
col_collection.objects.link(ob_cubo_031)
col_collection.objects.link(ob_plano_016)
col_collection.objects.link(ob_cubo_032)
col_collection.objects.link(ob_cubo_033)
col_collection.objects.link(ob_plano_017)
col_collection.objects.link(ob_cubo_034)
col_collection.objects.link(ob_cubo_035)
col_collection.objects.link(ob_plano_018)
col_collection.objects.link(ob_cubo_036)
col_collection.objects.link(ob_cubo_037)
col_collection.objects.link(ob_plano_019)
col_collection.objects.link(ob_cubo_038)
col_collection.objects.link(ob_cubo_039)
col_collection.objects.link(ob_plano_020)
col_collection.objects.link(ob_cubo_040)
col_collection.objects.link(ob_cubo_041)
col_collection.objects.link(ob_plano_021)
col_collection.objects.link(ob_cubo_042)
col_collection.objects.link(ob_cubo_043)
col_collection.objects.link(ob_plano_022)
col_collection.objects.link(ob_cubo_044)
col_collection.objects.link(ob_cubo_045)
col_collection.objects.link(ob_plano_023)
col_collection.objects.link(ob_cubo_046)
col_collection.objects.link(ob_cubo_047)
col_collection.objects.link(ob_plano_024)
col_collection.objects.link(ob_cubo_048)
col_collection.objects.link(ob_cubo_049)
col_collection.objects.link(ob_rutacamara)
col_collection.objects.link(ob_camara)

# ---- scene / render settings (as saved in the file)
scene.camera = ob_camara
scene.frame_start = 1; scene.frame_end = 250; scene.frame_set(179)
scene.render.engine = 'BLENDER_EEVEE_NEXT'
scene.render.bake_bias = 0.0
scene.render.bake_samples = 0
scene.cycles.sampling_pattern = 'TABULATED_SOBOL'
scene.eevee.use_volume_custom_range = False
bpy.context.view_layer.update()

# ---- added for rendering (the .blend has no usable light): sun
light_auto_sun = bpy.data.lights.new('AutoSun', 'SUN')
light_auto_sun.energy = 3.0
light_auto_sun.angle = 0.0523599
ob_auto_sun = bpy.data.objects.new('AutoSun', light_auto_sun)
scene.collection.objects.link(ob_auto_sun)
ob_auto_sun.rotation_euler = (0.872665, 0.174533, 0.523599)
bpy.context.view_layer.update()
